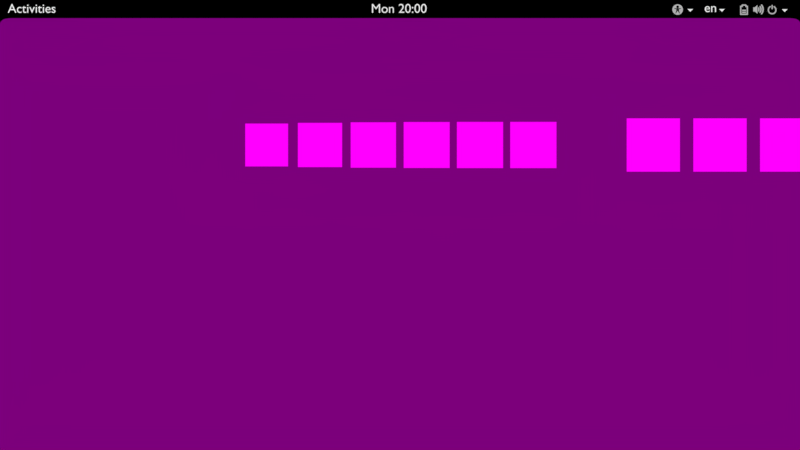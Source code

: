 # Source: gnome-boot.blend  (saved by Blender 2.77.0; exported with 4.5.12 LTS)
import bpy
from mathutils import Matrix  # noqa: F401  (used for matrix-valued properties, if any)

bpy.ops.wm.read_factory_settings(use_empty=True)
scene = bpy.context.scene
scene.name = 'into grid'

# ---- collections
col_collection_1_001 = bpy.data.collections.new('Collection 1.001'); scene.collection.children.link(col_collection_1_001)
col_collection_2 = bpy.data.collections.new('Collection 2'); scene.collection.children.link(col_collection_2)
col_collection_2.hide_render = True
col_collection_2.hide_viewport = True

# ---- images (referenced by path relative to the original .blend; pixels are not part of the script)
import os
ASSET_DIR = os.environ.get("B2B_ASSET_DIR", "")  # directory of the original .blend (textures are referenced by path, not embedded)
HERE = os.path.dirname(os.path.abspath(__file__))  # packed textures are extracted next to this script under _unpacked/

def load_image(name, relpath, width, height, colorspace="sRGB"):
    """Load a texture the original file referenced (path relative to the .blend, or extracted next to this script)."""
    p = next((c for c in (os.path.join(HERE, relpath), os.path.join(ASSET_DIR, relpath)) if relpath and os.path.exists(c)), "")
    if p:
        img = bpy.data.images.load(p, check_existing=True)
        img.name = name
    else:  # same state as the original file: an image datablock whose file is absent (Cycles renders it pink)
        img = bpy.data.images.new(name, width, height)
        img.source = "FILE"
        img.filepath = "//" + (relpath or name)
    img.colorspace_settings.name = colorspace
    return img
img_xchat_png = load_image('xchat.png', 'xchat.png', 1024, 1024, 'sRGB')
img_transmission_png = load_image('transmission.png', 'transmission.png', 1024, 1024, 'sRGB')
img_tali_png = load_image('tali.png', 'tali.png', 1024, 1024, 'sRGB')
img_swell_foop_png = load_image('swell-foop.png', 'swell-foop.png', 1024, 1024, 'sRGB')
img_polari_png = load_image('polari.png', 'polari.png', 1024, 1024, 'sRGB')
img_pitivi_png = load_image('pitivi.png', 'pitivi.png', 1024, 1024, 'sRGB')
img_pidgin_png = load_image('pidgin.png', 'pidgin.png', 1024, 1024, 'sRGB')
img_photos_png = load_image('photos.png', 'photos.png', 1024, 1024, 'sRGB')
img_pdfmod_png = load_image('pdfmod.png', 'pdfmod.png', 1024, 1024, 'sRGB')
img_mypaint_png = load_image('mypaint.png', 'mypaint.png', 1024, 1024, 'sRGB')
img_liveusb_creator_png = load_image('liveusb-creator.png', 'liveusb-creator.png', 1024, 1024, 'sRGB')
img_gvim_png = load_image('gvim.png', 'gvim.png', 1024, 1024, 'sRGB')
img_gnome_video_arcade_png = load_image('gnome-video-arcade.png', 'gnome-video-arcade.png', 1024, 1024, 'sRGB')
img_gnome_news_png = load_image('gnome-news.png', 'gnome-news.png', 1024, 1024, 'sRGB')
img_gnome_multi_writer_png = load_image('gnome-multi-writer.png', 'gnome-multi-writer.png', 1024, 1024, 'sRGB')
img_gnome_characters_png = load_image('gnome-characters.png', 'gnome-characters.png', 1024, 1024, 'sRGB')
img_gnome_calendar_png = load_image('gnome-calendar.png', 'gnome-calendar.png', 1024, 1024, 'sRGB')
img_gnome_books_png = load_image('gnome-books.png', 'gnome-books.png', 1024, 1024, 'sRGB')
img_gnome_2048_png = load_image('gnome-2048.png', 'gnome-2048.png', 1024, 1024, 'sRGB')
img_gitg_png = load_image('gitg.png', 'gitg.png', 1024, 1024, 'sRGB')
img_gimp_png = load_image('gimp.png', 'gimp.png', 1024, 1024, 'sRGB')
img_ghex_png = load_image('ghex.png', 'ghex.png', 1024, 1024, 'sRGB')
img_geary_png = load_image('geary.png', 'geary.png', 1024, 1024, 'sRGB')
img_four_in_a_row_png = load_image('four-in-a-row.png', 'four-in-a-row.png', 1024, 1024, 'sRGB')
img_five_or_more_png = load_image('five-or-more.png', 'five-or-more.png', 1024, 1024, 'sRGB')
img_documents_png = load_image('documents.png', 'documents.png', 1024, 1024, 'sRGB')
img_chess_png = load_image('chess.png', 'chess.png', 1024, 1024, 'sRGB')
img_builder_png = load_image('builder.png', 'builder.png', 1024, 1024, 'sRGB')
img_boxes_png = load_image('boxes.png', 'boxes.png', 1024, 1024, 'sRGB')
img_blender_png = load_image('blender.png', 'blender.png', 1024, 1024, 'sRGB')
img_atomix_png = load_image('atomix.png', 'atomix.png', 1024, 1024, 'sRGB')
img_ardour_png = load_image('ardour.png', 'ardour.png', 1024, 1024, 'sRGB')
img_darktable_png = load_image('darktable.png', 'darktable.png', 1024, 1024, 'sRGB')
img_day_png = load_image('day.png', 'day.png', 1024, 1024, 'sRGB')

# ---- materials (node trees are filled in below, after node groups)
mat_xchat = bpy.data.materials.new('xchat')
mat_xchat.alpha_threshold = 0.0
mat_xchat.roughness = 0.5
mat_transmission = bpy.data.materials.new('transmission')
mat_transmission.alpha_threshold = 0.0
mat_transmission.roughness = 0.5
mat_tali = bpy.data.materials.new('tali')
mat_tali.alpha_threshold = 0.0
mat_tali.roughness = 0.5
mat_swell_foop = bpy.data.materials.new('swell-foop')
mat_swell_foop.alpha_threshold = 0.0
mat_swell_foop.roughness = 0.5
mat_polari = bpy.data.materials.new('polari')
mat_polari.alpha_threshold = 0.0
mat_polari.roughness = 0.5
mat_pitivi = bpy.data.materials.new('pitivi')
mat_pitivi.alpha_threshold = 0.0
mat_pitivi.roughness = 0.5
mat_pidgin = bpy.data.materials.new('pidgin')
mat_pidgin.alpha_threshold = 0.0
mat_pidgin.roughness = 0.5
mat_photos = bpy.data.materials.new('photos')
mat_photos.alpha_threshold = 0.0
mat_photos.roughness = 0.5
mat_pdfmod = bpy.data.materials.new('pdfmod')
mat_pdfmod.alpha_threshold = 0.0
mat_pdfmod.roughness = 0.5
mat_mypaint = bpy.data.materials.new('mypaint')
mat_mypaint.alpha_threshold = 0.0
mat_mypaint.roughness = 0.5
mat_liveusb_creator = bpy.data.materials.new('liveusb-creator')
mat_liveusb_creator.alpha_threshold = 0.0
mat_liveusb_creator.roughness = 0.5
mat_gvim = bpy.data.materials.new('gvim')
mat_gvim.alpha_threshold = 0.0
mat_gvim.roughness = 0.5
mat_gnome_video_arcade = bpy.data.materials.new('gnome-video-arcade')
mat_gnome_video_arcade.alpha_threshold = 0.0
mat_gnome_video_arcade.roughness = 0.5
mat_gnome_news = bpy.data.materials.new('gnome-news')
mat_gnome_news.alpha_threshold = 0.0
mat_gnome_news.roughness = 0.5
mat_gnome_multi_writer = bpy.data.materials.new('gnome-multi-writer')
mat_gnome_multi_writer.alpha_threshold = 0.0
mat_gnome_multi_writer.roughness = 0.5
mat_gnome_characters = bpy.data.materials.new('gnome-characters')
mat_gnome_characters.alpha_threshold = 0.0
mat_gnome_characters.roughness = 0.5
mat_gnome_calendar = bpy.data.materials.new('gnome-calendar')
mat_gnome_calendar.alpha_threshold = 0.0
mat_gnome_calendar.roughness = 0.5
mat_gnome_books = bpy.data.materials.new('gnome-books')
mat_gnome_books.alpha_threshold = 0.0
mat_gnome_books.roughness = 0.5
mat_gnome_2048 = bpy.data.materials.new('gnome-2048')
mat_gnome_2048.alpha_threshold = 0.0
mat_gnome_2048.roughness = 0.5
mat_gitg = bpy.data.materials.new('gitg')
mat_gitg.alpha_threshold = 0.0
mat_gitg.roughness = 0.5
mat_gimp = bpy.data.materials.new('gimp')
mat_gimp.alpha_threshold = 0.0
mat_gimp.roughness = 0.5
mat_ghex = bpy.data.materials.new('ghex')
mat_ghex.alpha_threshold = 0.0
mat_ghex.roughness = 0.5
mat_geary = bpy.data.materials.new('geary')
mat_geary.alpha_threshold = 0.0
mat_geary.roughness = 0.5
mat_four_in_a_row = bpy.data.materials.new('four-in-a-row')
mat_four_in_a_row.alpha_threshold = 0.0
mat_four_in_a_row.roughness = 0.5
mat_five_or_more = bpy.data.materials.new('five-or-more')
mat_five_or_more.alpha_threshold = 0.0
mat_five_or_more.roughness = 0.5
mat_documents = bpy.data.materials.new('documents')
mat_documents.alpha_threshold = 0.0
mat_documents.roughness = 0.5
mat_chess = bpy.data.materials.new('chess')
mat_chess.alpha_threshold = 0.0
mat_chess.roughness = 0.5
mat_builder = bpy.data.materials.new('builder')
mat_builder.alpha_threshold = 0.0
mat_builder.roughness = 0.5
mat_boxes = bpy.data.materials.new('boxes')
mat_boxes.alpha_threshold = 0.0
mat_boxes.roughness = 0.5
mat_blender = bpy.data.materials.new('blender')
mat_blender.alpha_threshold = 0.0
mat_blender.roughness = 0.5
mat_atomix = bpy.data.materials.new('atomix')
mat_atomix.alpha_threshold = 0.0
mat_atomix.roughness = 0.5
mat_ardour = bpy.data.materials.new('ardour')
mat_ardour.alpha_threshold = 0.0
mat_ardour.roughness = 0.5
mat_darktable = bpy.data.materials.new('darktable')
mat_darktable.alpha_threshold = 0.0
mat_darktable.roughness = 0.5
mat_overlay_bg = bpy.data.materials.new('overlay bg')
mat_overlay_bg.alpha_threshold = 0.0
mat_overlay_bg.roughness = 0.5
mat_day = bpy.data.materials.new('day')
mat_day.alpha_threshold = 0.0
mat_day.roughness = 0.5
mat_black_003 = bpy.data.materials.new('black.003')
mat_black_003.alpha_threshold = 0.0
mat_black_003.roughness = 0.5
mat_samlowry_text_001 = bpy.data.materials.new('samlowry text.001')
mat_samlowry_text_001.alpha_threshold = 0.0
mat_samlowry_text_001.roughness = 0.5
mat_icon_normal_002 = bpy.data.materials.new('icon normal.002')
mat_icon_normal_002.alpha_threshold = 0.0
mat_icon_normal_002.roughness = 0.5
mat_night_002 = bpy.data.materials.new('night.002')
mat_night_002.alpha_threshold = 0.0
mat_night_002.roughness = 0.5
mat_black_002 = bpy.data.materials.new('black.002')
mat_black_002.alpha_threshold = 0.0
mat_black_002.roughness = 0.5

# ---- material node trees
mat_xchat.use_nodes = True; mat_xchat.node_tree.nodes.clear()
_N = mat_xchat.node_tree.nodes; _L = mat_xchat.node_tree.links
n0 = _N.new('ShaderNodeOutputMaterial'); n0.name = 'Material Output'; n0.location = (300, 300)
n1 = _N.new('ShaderNodeTexImage'); n1.name = 'Image Texture'; n1.location = (-300, 217)
n1.width = 140
n1.image = img_xchat_png
n2 = _N.new('ShaderNodeEmission'); n2.name = 'Emission'; n2.location = (-100, 167)
n3 = _N.new('ShaderNodeLightPath'); n3.name = 'Light Path'; n3.location = (-300, 117)
n4 = _N.new('ShaderNodeBsdfTransparent'); n4.name = 'Transparent BSDF'; n4.location = (-100, 267)
n5 = _N.new('ShaderNodeMixShader'); n5.name = 'Mix Shader'; n5.location = (100, 300)
_L.new(n1.outputs[0], n2.inputs[0])
_L.new(n3.outputs[0], n2.inputs[1])
_L.new(n5.outputs[0], n0.inputs[0])
_L.new(n1.outputs[1], n5.inputs[0])
_L.new(n2.outputs[0], n5.inputs[2])
_L.new(n4.outputs[0], n5.inputs[1])
n0.is_active_output = True
mat_transmission.use_nodes = True; mat_transmission.node_tree.nodes.clear()
_N = mat_transmission.node_tree.nodes; _L = mat_transmission.node_tree.links
n0 = _N.new('ShaderNodeOutputMaterial'); n0.name = 'Material Output'; n0.location = (300, 300)
n1 = _N.new('ShaderNodeTexImage'); n1.name = 'Image Texture'; n1.location = (-300, 217)
n1.width = 140
n1.image = img_transmission_png
n2 = _N.new('ShaderNodeEmission'); n2.name = 'Emission'; n2.location = (-100, 167)
n3 = _N.new('ShaderNodeLightPath'); n3.name = 'Light Path'; n3.location = (-300, 117)
n4 = _N.new('ShaderNodeBsdfTransparent'); n4.name = 'Transparent BSDF'; n4.location = (-100, 267)
n5 = _N.new('ShaderNodeMixShader'); n5.name = 'Mix Shader'; n5.location = (100, 300)
_L.new(n1.outputs[0], n2.inputs[0])
_L.new(n3.outputs[0], n2.inputs[1])
_L.new(n5.outputs[0], n0.inputs[0])
_L.new(n1.outputs[1], n5.inputs[0])
_L.new(n2.outputs[0], n5.inputs[2])
_L.new(n4.outputs[0], n5.inputs[1])
n0.is_active_output = True
mat_tali.use_nodes = True; mat_tali.node_tree.nodes.clear()
_N = mat_tali.node_tree.nodes; _L = mat_tali.node_tree.links
n0 = _N.new('ShaderNodeOutputMaterial'); n0.name = 'Material Output'; n0.location = (300, 300)
n1 = _N.new('ShaderNodeTexImage'); n1.name = 'Image Texture'; n1.location = (-300, 217)
n1.width = 140
n1.image = img_tali_png
n2 = _N.new('ShaderNodeEmission'); n2.name = 'Emission'; n2.location = (-100, 167)
n3 = _N.new('ShaderNodeLightPath'); n3.name = 'Light Path'; n3.location = (-300, 117)
n4 = _N.new('ShaderNodeBsdfTransparent'); n4.name = 'Transparent BSDF'; n4.location = (-100, 267)
n5 = _N.new('ShaderNodeMixShader'); n5.name = 'Mix Shader'; n5.location = (100, 300)
_L.new(n1.outputs[0], n2.inputs[0])
_L.new(n3.outputs[0], n2.inputs[1])
_L.new(n5.outputs[0], n0.inputs[0])
_L.new(n1.outputs[1], n5.inputs[0])
_L.new(n2.outputs[0], n5.inputs[2])
_L.new(n4.outputs[0], n5.inputs[1])
n0.is_active_output = True
mat_swell_foop.use_nodes = True; mat_swell_foop.node_tree.nodes.clear()
_N = mat_swell_foop.node_tree.nodes; _L = mat_swell_foop.node_tree.links
n0 = _N.new('ShaderNodeOutputMaterial'); n0.name = 'Material Output'; n0.location = (300, 300)
n1 = _N.new('ShaderNodeTexImage'); n1.name = 'Image Texture'; n1.location = (-300, 217)
n1.width = 140
n1.image = img_swell_foop_png
n2 = _N.new('ShaderNodeEmission'); n2.name = 'Emission'; n2.location = (-100, 167)
n3 = _N.new('ShaderNodeLightPath'); n3.name = 'Light Path'; n3.location = (-300, 117)
n4 = _N.new('ShaderNodeBsdfTransparent'); n4.name = 'Transparent BSDF'; n4.location = (-100, 267)
n5 = _N.new('ShaderNodeMixShader'); n5.name = 'Mix Shader'; n5.location = (100, 300)
_L.new(n1.outputs[0], n2.inputs[0])
_L.new(n3.outputs[0], n2.inputs[1])
_L.new(n5.outputs[0], n0.inputs[0])
_L.new(n1.outputs[1], n5.inputs[0])
_L.new(n2.outputs[0], n5.inputs[2])
_L.new(n4.outputs[0], n5.inputs[1])
n0.is_active_output = True
mat_polari.use_nodes = True; mat_polari.node_tree.nodes.clear()
_N = mat_polari.node_tree.nodes; _L = mat_polari.node_tree.links
n0 = _N.new('ShaderNodeOutputMaterial'); n0.name = 'Material Output'; n0.location = (300, 300)
n1 = _N.new('ShaderNodeTexImage'); n1.name = 'Image Texture'; n1.location = (-300, 217)
n1.width = 140
n1.image = img_polari_png
n2 = _N.new('ShaderNodeEmission'); n2.name = 'Emission'; n2.location = (-100, 167)
n3 = _N.new('ShaderNodeLightPath'); n3.name = 'Light Path'; n3.location = (-300, 117)
n4 = _N.new('ShaderNodeBsdfTransparent'); n4.name = 'Transparent BSDF'; n4.location = (-100, 267)
n5 = _N.new('ShaderNodeMixShader'); n5.name = 'Mix Shader'; n5.location = (100, 300)
_L.new(n1.outputs[0], n2.inputs[0])
_L.new(n3.outputs[0], n2.inputs[1])
_L.new(n5.outputs[0], n0.inputs[0])
_L.new(n1.outputs[1], n5.inputs[0])
_L.new(n2.outputs[0], n5.inputs[2])
_L.new(n4.outputs[0], n5.inputs[1])
n0.is_active_output = True
mat_pitivi.use_nodes = True; mat_pitivi.node_tree.nodes.clear()
_N = mat_pitivi.node_tree.nodes; _L = mat_pitivi.node_tree.links
n0 = _N.new('ShaderNodeOutputMaterial'); n0.name = 'Material Output'; n0.location = (300, 300)
n1 = _N.new('ShaderNodeTexImage'); n1.name = 'Image Texture'; n1.location = (-300, 217)
n1.width = 140
n1.image = img_pitivi_png
n2 = _N.new('ShaderNodeEmission'); n2.name = 'Emission'; n2.location = (-100, 167)
n3 = _N.new('ShaderNodeLightPath'); n3.name = 'Light Path'; n3.location = (-300, 117)
n4 = _N.new('ShaderNodeBsdfTransparent'); n4.name = 'Transparent BSDF'; n4.location = (-100, 267)
n5 = _N.new('ShaderNodeMixShader'); n5.name = 'Mix Shader'; n5.location = (100, 300)
_L.new(n1.outputs[0], n2.inputs[0])
_L.new(n3.outputs[0], n2.inputs[1])
_L.new(n5.outputs[0], n0.inputs[0])
_L.new(n1.outputs[1], n5.inputs[0])
_L.new(n2.outputs[0], n5.inputs[2])
_L.new(n4.outputs[0], n5.inputs[1])
n0.is_active_output = True
mat_pidgin.use_nodes = True; mat_pidgin.node_tree.nodes.clear()
_N = mat_pidgin.node_tree.nodes; _L = mat_pidgin.node_tree.links
n0 = _N.new('ShaderNodeOutputMaterial'); n0.name = 'Material Output'; n0.location = (300, 300)
n1 = _N.new('ShaderNodeTexImage'); n1.name = 'Image Texture'; n1.location = (-300, 217)
n1.width = 140
n1.image = img_pidgin_png
n2 = _N.new('ShaderNodeEmission'); n2.name = 'Emission'; n2.location = (-100, 167)
n3 = _N.new('ShaderNodeLightPath'); n3.name = 'Light Path'; n3.location = (-300, 117)
n4 = _N.new('ShaderNodeBsdfTransparent'); n4.name = 'Transparent BSDF'; n4.location = (-100, 267)
n5 = _N.new('ShaderNodeMixShader'); n5.name = 'Mix Shader'; n5.location = (100, 300)
_L.new(n1.outputs[0], n2.inputs[0])
_L.new(n3.outputs[0], n2.inputs[1])
_L.new(n5.outputs[0], n0.inputs[0])
_L.new(n1.outputs[1], n5.inputs[0])
_L.new(n2.outputs[0], n5.inputs[2])
_L.new(n4.outputs[0], n5.inputs[1])
n0.is_active_output = True
mat_photos.use_nodes = True; mat_photos.node_tree.nodes.clear()
_N = mat_photos.node_tree.nodes; _L = mat_photos.node_tree.links
n0 = _N.new('ShaderNodeOutputMaterial'); n0.name = 'Material Output'; n0.location = (300, 300)
n1 = _N.new('ShaderNodeTexImage'); n1.name = 'Image Texture'; n1.location = (-300, 217)
n1.width = 140
n1.image = img_photos_png
n2 = _N.new('ShaderNodeEmission'); n2.name = 'Emission'; n2.location = (-100, 167)
n3 = _N.new('ShaderNodeLightPath'); n3.name = 'Light Path'; n3.location = (-300, 117)
n4 = _N.new('ShaderNodeBsdfTransparent'); n4.name = 'Transparent BSDF'; n4.location = (-100, 267)
n5 = _N.new('ShaderNodeMixShader'); n5.name = 'Mix Shader'; n5.location = (100, 300)
_L.new(n1.outputs[0], n2.inputs[0])
_L.new(n3.outputs[0], n2.inputs[1])
_L.new(n5.outputs[0], n0.inputs[0])
_L.new(n1.outputs[1], n5.inputs[0])
_L.new(n2.outputs[0], n5.inputs[2])
_L.new(n4.outputs[0], n5.inputs[1])
n0.is_active_output = True
mat_pdfmod.use_nodes = True; mat_pdfmod.node_tree.nodes.clear()
_N = mat_pdfmod.node_tree.nodes; _L = mat_pdfmod.node_tree.links
n0 = _N.new('ShaderNodeOutputMaterial'); n0.name = 'Material Output'; n0.location = (300, 300)
n1 = _N.new('ShaderNodeTexImage'); n1.name = 'Image Texture'; n1.location = (-300, 217)
n1.width = 140
n1.image = img_pdfmod_png
n2 = _N.new('ShaderNodeEmission'); n2.name = 'Emission'; n2.location = (-100, 167)
n3 = _N.new('ShaderNodeLightPath'); n3.name = 'Light Path'; n3.location = (-300, 117)
n4 = _N.new('ShaderNodeBsdfTransparent'); n4.name = 'Transparent BSDF'; n4.location = (-100, 267)
n5 = _N.new('ShaderNodeMixShader'); n5.name = 'Mix Shader'; n5.location = (100, 300)
_L.new(n1.outputs[0], n2.inputs[0])
_L.new(n3.outputs[0], n2.inputs[1])
_L.new(n5.outputs[0], n0.inputs[0])
_L.new(n1.outputs[1], n5.inputs[0])
_L.new(n2.outputs[0], n5.inputs[2])
_L.new(n4.outputs[0], n5.inputs[1])
n0.is_active_output = True
mat_mypaint.use_nodes = True; mat_mypaint.node_tree.nodes.clear()
_N = mat_mypaint.node_tree.nodes; _L = mat_mypaint.node_tree.links
n0 = _N.new('ShaderNodeOutputMaterial'); n0.name = 'Material Output'; n0.location = (300, 300)
n1 = _N.new('ShaderNodeTexImage'); n1.name = 'Image Texture'; n1.location = (-300, 217)
n1.width = 140
n1.image = img_mypaint_png
n2 = _N.new('ShaderNodeEmission'); n2.name = 'Emission'; n2.location = (-100, 167)
n3 = _N.new('ShaderNodeLightPath'); n3.name = 'Light Path'; n3.location = (-300, 117)
n4 = _N.new('ShaderNodeBsdfTransparent'); n4.name = 'Transparent BSDF'; n4.location = (-100, 267)
n5 = _N.new('ShaderNodeMixShader'); n5.name = 'Mix Shader'; n5.location = (100, 300)
_L.new(n1.outputs[0], n2.inputs[0])
_L.new(n3.outputs[0], n2.inputs[1])
_L.new(n5.outputs[0], n0.inputs[0])
_L.new(n1.outputs[1], n5.inputs[0])
_L.new(n2.outputs[0], n5.inputs[2])
_L.new(n4.outputs[0], n5.inputs[1])
n0.is_active_output = True
mat_liveusb_creator.use_nodes = True; mat_liveusb_creator.node_tree.nodes.clear()
_N = mat_liveusb_creator.node_tree.nodes; _L = mat_liveusb_creator.node_tree.links
n0 = _N.new('ShaderNodeOutputMaterial'); n0.name = 'Material Output'; n0.location = (300, 300)
n1 = _N.new('ShaderNodeTexImage'); n1.name = 'Image Texture'; n1.location = (-300, 217)
n1.width = 140
n1.image = img_liveusb_creator_png
n2 = _N.new('ShaderNodeEmission'); n2.name = 'Emission'; n2.location = (-100, 167)
n3 = _N.new('ShaderNodeLightPath'); n3.name = 'Light Path'; n3.location = (-300, 117)
n4 = _N.new('ShaderNodeBsdfTransparent'); n4.name = 'Transparent BSDF'; n4.location = (-100, 267)
n5 = _N.new('ShaderNodeMixShader'); n5.name = 'Mix Shader'; n5.location = (100, 300)
_L.new(n1.outputs[0], n2.inputs[0])
_L.new(n3.outputs[0], n2.inputs[1])
_L.new(n5.outputs[0], n0.inputs[0])
_L.new(n1.outputs[1], n5.inputs[0])
_L.new(n2.outputs[0], n5.inputs[2])
_L.new(n4.outputs[0], n5.inputs[1])
n0.is_active_output = True
mat_gvim.use_nodes = True; mat_gvim.node_tree.nodes.clear()
_N = mat_gvim.node_tree.nodes; _L = mat_gvim.node_tree.links
n0 = _N.new('ShaderNodeOutputMaterial'); n0.name = 'Material Output'; n0.location = (300, 300)
n1 = _N.new('ShaderNodeTexImage'); n1.name = 'Image Texture'; n1.location = (-300, 217)
n1.width = 140
n1.image = img_gvim_png
n2 = _N.new('ShaderNodeEmission'); n2.name = 'Emission'; n2.location = (-100, 167)
n3 = _N.new('ShaderNodeLightPath'); n3.name = 'Light Path'; n3.location = (-300, 117)
n4 = _N.new('ShaderNodeBsdfTransparent'); n4.name = 'Transparent BSDF'; n4.location = (-100, 267)
n5 = _N.new('ShaderNodeMixShader'); n5.name = 'Mix Shader'; n5.location = (100, 300)
_L.new(n1.outputs[0], n2.inputs[0])
_L.new(n3.outputs[0], n2.inputs[1])
_L.new(n5.outputs[0], n0.inputs[0])
_L.new(n1.outputs[1], n5.inputs[0])
_L.new(n2.outputs[0], n5.inputs[2])
_L.new(n4.outputs[0], n5.inputs[1])
n0.is_active_output = True
mat_gnome_video_arcade.use_nodes = True; mat_gnome_video_arcade.node_tree.nodes.clear()
_N = mat_gnome_video_arcade.node_tree.nodes; _L = mat_gnome_video_arcade.node_tree.links
n0 = _N.new('ShaderNodeOutputMaterial'); n0.name = 'Material Output'; n0.location = (300, 300)
n1 = _N.new('ShaderNodeTexImage'); n1.name = 'Image Texture'; n1.location = (-300, 217)
n1.width = 140
n1.image = img_gnome_video_arcade_png
n2 = _N.new('ShaderNodeEmission'); n2.name = 'Emission'; n2.location = (-100, 167)
n3 = _N.new('ShaderNodeLightPath'); n3.name = 'Light Path'; n3.location = (-300, 117)
n4 = _N.new('ShaderNodeBsdfTransparent'); n4.name = 'Transparent BSDF'; n4.location = (-100, 267)
n5 = _N.new('ShaderNodeMixShader'); n5.name = 'Mix Shader'; n5.location = (100, 300)
_L.new(n1.outputs[0], n2.inputs[0])
_L.new(n3.outputs[0], n2.inputs[1])
_L.new(n5.outputs[0], n0.inputs[0])
_L.new(n1.outputs[1], n5.inputs[0])
_L.new(n2.outputs[0], n5.inputs[2])
_L.new(n4.outputs[0], n5.inputs[1])
n0.is_active_output = True
mat_gnome_news.use_nodes = True; mat_gnome_news.node_tree.nodes.clear()
_N = mat_gnome_news.node_tree.nodes; _L = mat_gnome_news.node_tree.links
n0 = _N.new('ShaderNodeOutputMaterial'); n0.name = 'Material Output'; n0.location = (300, 300)
n1 = _N.new('ShaderNodeTexImage'); n1.name = 'Image Texture'; n1.location = (-300, 217)
n1.width = 140
n1.image = img_gnome_news_png
n2 = _N.new('ShaderNodeEmission'); n2.name = 'Emission'; n2.location = (-100, 167)
n3 = _N.new('ShaderNodeLightPath'); n3.name = 'Light Path'; n3.location = (-300, 117)
n4 = _N.new('ShaderNodeBsdfTransparent'); n4.name = 'Transparent BSDF'; n4.location = (-100, 267)
n5 = _N.new('ShaderNodeMixShader'); n5.name = 'Mix Shader'; n5.location = (100, 300)
_L.new(n1.outputs[0], n2.inputs[0])
_L.new(n3.outputs[0], n2.inputs[1])
_L.new(n5.outputs[0], n0.inputs[0])
_L.new(n1.outputs[1], n5.inputs[0])
_L.new(n2.outputs[0], n5.inputs[2])
_L.new(n4.outputs[0], n5.inputs[1])
n0.is_active_output = True
mat_gnome_multi_writer.use_nodes = True; mat_gnome_multi_writer.node_tree.nodes.clear()
_N = mat_gnome_multi_writer.node_tree.nodes; _L = mat_gnome_multi_writer.node_tree.links
n0 = _N.new('ShaderNodeOutputMaterial'); n0.name = 'Material Output'; n0.location = (300, 300)
n1 = _N.new('ShaderNodeTexImage'); n1.name = 'Image Texture'; n1.location = (-300, 217)
n1.width = 140
n1.image = img_gnome_multi_writer_png
n2 = _N.new('ShaderNodeEmission'); n2.name = 'Emission'; n2.location = (-100, 167)
n3 = _N.new('ShaderNodeLightPath'); n3.name = 'Light Path'; n3.location = (-300, 117)
n4 = _N.new('ShaderNodeBsdfTransparent'); n4.name = 'Transparent BSDF'; n4.location = (-100, 267)
n5 = _N.new('ShaderNodeMixShader'); n5.name = 'Mix Shader'; n5.location = (100, 300)
_L.new(n1.outputs[0], n2.inputs[0])
_L.new(n3.outputs[0], n2.inputs[1])
_L.new(n5.outputs[0], n0.inputs[0])
_L.new(n1.outputs[1], n5.inputs[0])
_L.new(n2.outputs[0], n5.inputs[2])
_L.new(n4.outputs[0], n5.inputs[1])
n0.is_active_output = True
mat_gnome_characters.use_nodes = True; mat_gnome_characters.node_tree.nodes.clear()
_N = mat_gnome_characters.node_tree.nodes; _L = mat_gnome_characters.node_tree.links
n0 = _N.new('ShaderNodeOutputMaterial'); n0.name = 'Material Output'; n0.location = (300, 300)
n1 = _N.new('ShaderNodeTexImage'); n1.name = 'Image Texture'; n1.location = (-300, 217)
n1.width = 140
n1.image = img_gnome_characters_png
n2 = _N.new('ShaderNodeEmission'); n2.name = 'Emission'; n2.location = (-100, 167)
n3 = _N.new('ShaderNodeLightPath'); n3.name = 'Light Path'; n3.location = (-300, 117)
n4 = _N.new('ShaderNodeBsdfTransparent'); n4.name = 'Transparent BSDF'; n4.location = (-100, 267)
n5 = _N.new('ShaderNodeMixShader'); n5.name = 'Mix Shader'; n5.location = (100, 300)
_L.new(n1.outputs[0], n2.inputs[0])
_L.new(n3.outputs[0], n2.inputs[1])
_L.new(n5.outputs[0], n0.inputs[0])
_L.new(n1.outputs[1], n5.inputs[0])
_L.new(n2.outputs[0], n5.inputs[2])
_L.new(n4.outputs[0], n5.inputs[1])
n0.is_active_output = True
mat_gnome_calendar.use_nodes = True; mat_gnome_calendar.node_tree.nodes.clear()
_N = mat_gnome_calendar.node_tree.nodes; _L = mat_gnome_calendar.node_tree.links
n0 = _N.new('ShaderNodeOutputMaterial'); n0.name = 'Material Output'; n0.location = (300, 300)
n1 = _N.new('ShaderNodeTexImage'); n1.name = 'Image Texture'; n1.location = (-300, 217)
n1.width = 140
n1.image = img_gnome_calendar_png
n2 = _N.new('ShaderNodeEmission'); n2.name = 'Emission'; n2.location = (-100, 167)
n3 = _N.new('ShaderNodeLightPath'); n3.name = 'Light Path'; n3.location = (-300, 117)
n4 = _N.new('ShaderNodeBsdfTransparent'); n4.name = 'Transparent BSDF'; n4.location = (-100, 267)
n5 = _N.new('ShaderNodeMixShader'); n5.name = 'Mix Shader'; n5.location = (100, 300)
_L.new(n1.outputs[0], n2.inputs[0])
_L.new(n3.outputs[0], n2.inputs[1])
_L.new(n5.outputs[0], n0.inputs[0])
_L.new(n1.outputs[1], n5.inputs[0])
_L.new(n2.outputs[0], n5.inputs[2])
_L.new(n4.outputs[0], n5.inputs[1])
n0.is_active_output = True
mat_gnome_books.use_nodes = True; mat_gnome_books.node_tree.nodes.clear()
_N = mat_gnome_books.node_tree.nodes; _L = mat_gnome_books.node_tree.links
n0 = _N.new('ShaderNodeOutputMaterial'); n0.name = 'Material Output'; n0.location = (300, 300)
n1 = _N.new('ShaderNodeTexImage'); n1.name = 'Image Texture'; n1.location = (-300, 217)
n1.width = 140
n1.image = img_gnome_books_png
n2 = _N.new('ShaderNodeEmission'); n2.name = 'Emission'; n2.location = (-100, 167)
n3 = _N.new('ShaderNodeLightPath'); n3.name = 'Light Path'; n3.location = (-300, 117)
n4 = _N.new('ShaderNodeBsdfTransparent'); n4.name = 'Transparent BSDF'; n4.location = (-100, 267)
n5 = _N.new('ShaderNodeMixShader'); n5.name = 'Mix Shader'; n5.location = (100, 300)
_L.new(n1.outputs[0], n2.inputs[0])
_L.new(n3.outputs[0], n2.inputs[1])
_L.new(n5.outputs[0], n0.inputs[0])
_L.new(n1.outputs[1], n5.inputs[0])
_L.new(n2.outputs[0], n5.inputs[2])
_L.new(n4.outputs[0], n5.inputs[1])
n0.is_active_output = True
mat_gnome_2048.use_nodes = True; mat_gnome_2048.node_tree.nodes.clear()
_N = mat_gnome_2048.node_tree.nodes; _L = mat_gnome_2048.node_tree.links
n0 = _N.new('ShaderNodeOutputMaterial'); n0.name = 'Material Output'; n0.location = (300, 300)
n1 = _N.new('ShaderNodeTexImage'); n1.name = 'Image Texture'; n1.location = (-300, 217)
n1.width = 140
n1.image = img_gnome_2048_png
n2 = _N.new('ShaderNodeEmission'); n2.name = 'Emission'; n2.location = (-100, 167)
n3 = _N.new('ShaderNodeLightPath'); n3.name = 'Light Path'; n3.location = (-300, 117)
n4 = _N.new('ShaderNodeBsdfTransparent'); n4.name = 'Transparent BSDF'; n4.location = (-100, 267)
n5 = _N.new('ShaderNodeMixShader'); n5.name = 'Mix Shader'; n5.location = (100, 300)
_L.new(n1.outputs[0], n2.inputs[0])
_L.new(n3.outputs[0], n2.inputs[1])
_L.new(n5.outputs[0], n0.inputs[0])
_L.new(n1.outputs[1], n5.inputs[0])
_L.new(n2.outputs[0], n5.inputs[2])
_L.new(n4.outputs[0], n5.inputs[1])
n0.is_active_output = True
mat_gitg.use_nodes = True; mat_gitg.node_tree.nodes.clear()
_N = mat_gitg.node_tree.nodes; _L = mat_gitg.node_tree.links
n0 = _N.new('ShaderNodeOutputMaterial'); n0.name = 'Material Output'; n0.location = (300, 300)
n1 = _N.new('ShaderNodeTexImage'); n1.name = 'Image Texture'; n1.location = (-300, 217)
n1.width = 140
n1.image = img_gitg_png
n2 = _N.new('ShaderNodeEmission'); n2.name = 'Emission'; n2.location = (-100, 167)
n3 = _N.new('ShaderNodeLightPath'); n3.name = 'Light Path'; n3.location = (-300, 117)
n4 = _N.new('ShaderNodeBsdfTransparent'); n4.name = 'Transparent BSDF'; n4.location = (-100, 267)
n5 = _N.new('ShaderNodeMixShader'); n5.name = 'Mix Shader'; n5.location = (100, 300)
_L.new(n1.outputs[0], n2.inputs[0])
_L.new(n3.outputs[0], n2.inputs[1])
_L.new(n5.outputs[0], n0.inputs[0])
_L.new(n1.outputs[1], n5.inputs[0])
_L.new(n2.outputs[0], n5.inputs[2])
_L.new(n4.outputs[0], n5.inputs[1])
n0.is_active_output = True
mat_gimp.use_nodes = True; mat_gimp.node_tree.nodes.clear()
_N = mat_gimp.node_tree.nodes; _L = mat_gimp.node_tree.links
n0 = _N.new('ShaderNodeOutputMaterial'); n0.name = 'Material Output'; n0.location = (300, 300)
n1 = _N.new('ShaderNodeTexImage'); n1.name = 'Image Texture'; n1.location = (-300, 217)
n1.width = 140
n1.image = img_gimp_png
n2 = _N.new('ShaderNodeEmission'); n2.name = 'Emission'; n2.location = (-100, 167)
n3 = _N.new('ShaderNodeLightPath'); n3.name = 'Light Path'; n3.location = (-300, 117)
n4 = _N.new('ShaderNodeBsdfTransparent'); n4.name = 'Transparent BSDF'; n4.location = (-100, 267)
n5 = _N.new('ShaderNodeMixShader'); n5.name = 'Mix Shader'; n5.location = (100, 300)
_L.new(n1.outputs[0], n2.inputs[0])
_L.new(n3.outputs[0], n2.inputs[1])
_L.new(n5.outputs[0], n0.inputs[0])
_L.new(n1.outputs[1], n5.inputs[0])
_L.new(n2.outputs[0], n5.inputs[2])
_L.new(n4.outputs[0], n5.inputs[1])
n0.is_active_output = True
mat_ghex.use_nodes = True; mat_ghex.node_tree.nodes.clear()
_N = mat_ghex.node_tree.nodes; _L = mat_ghex.node_tree.links
n0 = _N.new('ShaderNodeOutputMaterial'); n0.name = 'Material Output'; n0.location = (300, 300)
n1 = _N.new('ShaderNodeTexImage'); n1.name = 'Image Texture'; n1.location = (-300, 217)
n1.width = 140
n1.image = img_ghex_png
n2 = _N.new('ShaderNodeEmission'); n2.name = 'Emission'; n2.location = (-100, 167)
n3 = _N.new('ShaderNodeLightPath'); n3.name = 'Light Path'; n3.location = (-300, 117)
n4 = _N.new('ShaderNodeBsdfTransparent'); n4.name = 'Transparent BSDF'; n4.location = (-100, 267)
n5 = _N.new('ShaderNodeMixShader'); n5.name = 'Mix Shader'; n5.location = (100, 300)
_L.new(n1.outputs[0], n2.inputs[0])
_L.new(n3.outputs[0], n2.inputs[1])
_L.new(n5.outputs[0], n0.inputs[0])
_L.new(n1.outputs[1], n5.inputs[0])
_L.new(n2.outputs[0], n5.inputs[2])
_L.new(n4.outputs[0], n5.inputs[1])
n0.is_active_output = True
mat_geary.use_nodes = True; mat_geary.node_tree.nodes.clear()
_N = mat_geary.node_tree.nodes; _L = mat_geary.node_tree.links
n0 = _N.new('ShaderNodeOutputMaterial'); n0.name = 'Material Output'; n0.location = (300, 300)
n1 = _N.new('ShaderNodeTexImage'); n1.name = 'Image Texture'; n1.location = (-300, 217)
n1.width = 140
n1.image = img_geary_png
n2 = _N.new('ShaderNodeEmission'); n2.name = 'Emission'; n2.location = (-100, 167)
n3 = _N.new('ShaderNodeLightPath'); n3.name = 'Light Path'; n3.location = (-300, 117)
n4 = _N.new('ShaderNodeBsdfTransparent'); n4.name = 'Transparent BSDF'; n4.location = (-100, 267)
n5 = _N.new('ShaderNodeMixShader'); n5.name = 'Mix Shader'; n5.location = (100, 300)
_L.new(n1.outputs[0], n2.inputs[0])
_L.new(n3.outputs[0], n2.inputs[1])
_L.new(n5.outputs[0], n0.inputs[0])
_L.new(n1.outputs[1], n5.inputs[0])
_L.new(n2.outputs[0], n5.inputs[2])
_L.new(n4.outputs[0], n5.inputs[1])
n0.is_active_output = True
mat_four_in_a_row.use_nodes = True; mat_four_in_a_row.node_tree.nodes.clear()
_N = mat_four_in_a_row.node_tree.nodes; _L = mat_four_in_a_row.node_tree.links
n0 = _N.new('ShaderNodeOutputMaterial'); n0.name = 'Material Output'; n0.location = (300, 300)
n1 = _N.new('ShaderNodeTexImage'); n1.name = 'Image Texture'; n1.location = (-300, 217)
n1.width = 140
n1.image = img_four_in_a_row_png
n2 = _N.new('ShaderNodeEmission'); n2.name = 'Emission'; n2.location = (-100, 167)
n3 = _N.new('ShaderNodeLightPath'); n3.name = 'Light Path'; n3.location = (-300, 117)
n4 = _N.new('ShaderNodeBsdfTransparent'); n4.name = 'Transparent BSDF'; n4.location = (-100, 267)
n5 = _N.new('ShaderNodeMixShader'); n5.name = 'Mix Shader'; n5.location = (100, 300)
_L.new(n1.outputs[0], n2.inputs[0])
_L.new(n3.outputs[0], n2.inputs[1])
_L.new(n5.outputs[0], n0.inputs[0])
_L.new(n1.outputs[1], n5.inputs[0])
_L.new(n2.outputs[0], n5.inputs[2])
_L.new(n4.outputs[0], n5.inputs[1])
n0.is_active_output = True
mat_five_or_more.use_nodes = True; mat_five_or_more.node_tree.nodes.clear()
_N = mat_five_or_more.node_tree.nodes; _L = mat_five_or_more.node_tree.links
n0 = _N.new('ShaderNodeOutputMaterial'); n0.name = 'Material Output'; n0.location = (300, 300)
n1 = _N.new('ShaderNodeTexImage'); n1.name = 'Image Texture'; n1.location = (-300, 217)
n1.width = 140
n1.image = img_five_or_more_png
n2 = _N.new('ShaderNodeEmission'); n2.name = 'Emission'; n2.location = (-100, 167)
n3 = _N.new('ShaderNodeLightPath'); n3.name = 'Light Path'; n3.location = (-300, 117)
n4 = _N.new('ShaderNodeBsdfTransparent'); n4.name = 'Transparent BSDF'; n4.location = (-100, 267)
n5 = _N.new('ShaderNodeMixShader'); n5.name = 'Mix Shader'; n5.location = (100, 300)
_L.new(n1.outputs[0], n2.inputs[0])
_L.new(n3.outputs[0], n2.inputs[1])
_L.new(n5.outputs[0], n0.inputs[0])
_L.new(n1.outputs[1], n5.inputs[0])
_L.new(n2.outputs[0], n5.inputs[2])
_L.new(n4.outputs[0], n5.inputs[1])
n0.is_active_output = True
mat_documents.use_nodes = True; mat_documents.node_tree.nodes.clear()
_N = mat_documents.node_tree.nodes; _L = mat_documents.node_tree.links
n0 = _N.new('ShaderNodeOutputMaterial'); n0.name = 'Material Output'; n0.location = (300, 300)
n1 = _N.new('ShaderNodeTexImage'); n1.name = 'Image Texture'; n1.location = (-300, 217)
n1.width = 140
n1.image = img_documents_png
n2 = _N.new('ShaderNodeEmission'); n2.name = 'Emission'; n2.location = (-100, 167)
n3 = _N.new('ShaderNodeLightPath'); n3.name = 'Light Path'; n3.location = (-300, 117)
n4 = _N.new('ShaderNodeBsdfTransparent'); n4.name = 'Transparent BSDF'; n4.location = (-100, 267)
n5 = _N.new('ShaderNodeMixShader'); n5.name = 'Mix Shader'; n5.location = (100, 300)
_L.new(n1.outputs[0], n2.inputs[0])
_L.new(n3.outputs[0], n2.inputs[1])
_L.new(n5.outputs[0], n0.inputs[0])
_L.new(n1.outputs[1], n5.inputs[0])
_L.new(n2.outputs[0], n5.inputs[2])
_L.new(n4.outputs[0], n5.inputs[1])
n0.is_active_output = True
mat_chess.use_nodes = True; mat_chess.node_tree.nodes.clear()
_N = mat_chess.node_tree.nodes; _L = mat_chess.node_tree.links
n0 = _N.new('ShaderNodeOutputMaterial'); n0.name = 'Material Output'; n0.location = (300, 300)
n1 = _N.new('ShaderNodeTexImage'); n1.name = 'Image Texture'; n1.location = (-300, 217)
n1.width = 140
n1.image = img_chess_png
n2 = _N.new('ShaderNodeEmission'); n2.name = 'Emission'; n2.location = (-100, 167)
n3 = _N.new('ShaderNodeLightPath'); n3.name = 'Light Path'; n3.location = (-300, 117)
n4 = _N.new('ShaderNodeBsdfTransparent'); n4.name = 'Transparent BSDF'; n4.location = (-100, 267)
n5 = _N.new('ShaderNodeMixShader'); n5.name = 'Mix Shader'; n5.location = (100, 300)
_L.new(n1.outputs[0], n2.inputs[0])
_L.new(n3.outputs[0], n2.inputs[1])
_L.new(n5.outputs[0], n0.inputs[0])
_L.new(n1.outputs[1], n5.inputs[0])
_L.new(n2.outputs[0], n5.inputs[2])
_L.new(n4.outputs[0], n5.inputs[1])
n0.is_active_output = True
mat_builder.use_nodes = True; mat_builder.node_tree.nodes.clear()
_N = mat_builder.node_tree.nodes; _L = mat_builder.node_tree.links
n0 = _N.new('ShaderNodeOutputMaterial'); n0.name = 'Material Output'; n0.location = (300, 300)
n1 = _N.new('ShaderNodeTexImage'); n1.name = 'Image Texture'; n1.location = (-300, 217)
n1.width = 140
n1.image = img_builder_png
n2 = _N.new('ShaderNodeEmission'); n2.name = 'Emission'; n2.location = (-100, 167)
n3 = _N.new('ShaderNodeLightPath'); n3.name = 'Light Path'; n3.location = (-300, 117)
n4 = _N.new('ShaderNodeBsdfTransparent'); n4.name = 'Transparent BSDF'; n4.location = (-100, 267)
n5 = _N.new('ShaderNodeMixShader'); n5.name = 'Mix Shader'; n5.location = (100, 300)
_L.new(n1.outputs[0], n2.inputs[0])
_L.new(n3.outputs[0], n2.inputs[1])
_L.new(n5.outputs[0], n0.inputs[0])
_L.new(n1.outputs[1], n5.inputs[0])
_L.new(n2.outputs[0], n5.inputs[2])
_L.new(n4.outputs[0], n5.inputs[1])
n0.is_active_output = True
mat_boxes.use_nodes = True; mat_boxes.node_tree.nodes.clear()
_N = mat_boxes.node_tree.nodes; _L = mat_boxes.node_tree.links
n0 = _N.new('ShaderNodeOutputMaterial'); n0.name = 'Material Output'; n0.location = (300, 300)
n1 = _N.new('ShaderNodeTexImage'); n1.name = 'Image Texture'; n1.location = (-300, 217)
n1.width = 140
n1.image = img_boxes_png
n2 = _N.new('ShaderNodeEmission'); n2.name = 'Emission'; n2.location = (-100, 167)
n3 = _N.new('ShaderNodeLightPath'); n3.name = 'Light Path'; n3.location = (-300, 117)
n4 = _N.new('ShaderNodeBsdfTransparent'); n4.name = 'Transparent BSDF'; n4.location = (-100, 267)
n5 = _N.new('ShaderNodeMixShader'); n5.name = 'Mix Shader'; n5.location = (100, 300)
_L.new(n1.outputs[0], n2.inputs[0])
_L.new(n3.outputs[0], n2.inputs[1])
_L.new(n5.outputs[0], n0.inputs[0])
_L.new(n1.outputs[1], n5.inputs[0])
_L.new(n2.outputs[0], n5.inputs[2])
_L.new(n4.outputs[0], n5.inputs[1])
n0.is_active_output = True
mat_blender.use_nodes = True; mat_blender.node_tree.nodes.clear()
_N = mat_blender.node_tree.nodes; _L = mat_blender.node_tree.links
n0 = _N.new('ShaderNodeOutputMaterial'); n0.name = 'Material Output'; n0.location = (300, 300)
n1 = _N.new('ShaderNodeTexImage'); n1.name = 'Image Texture'; n1.location = (-300, 217)
n1.width = 140
n1.image = img_blender_png
n2 = _N.new('ShaderNodeEmission'); n2.name = 'Emission'; n2.location = (-100, 167)
n3 = _N.new('ShaderNodeLightPath'); n3.name = 'Light Path'; n3.location = (-300, 117)
n4 = _N.new('ShaderNodeBsdfTransparent'); n4.name = 'Transparent BSDF'; n4.location = (-100, 267)
n5 = _N.new('ShaderNodeMixShader'); n5.name = 'Mix Shader'; n5.location = (100, 300)
_L.new(n1.outputs[0], n2.inputs[0])
_L.new(n3.outputs[0], n2.inputs[1])
_L.new(n5.outputs[0], n0.inputs[0])
_L.new(n1.outputs[1], n5.inputs[0])
_L.new(n2.outputs[0], n5.inputs[2])
_L.new(n4.outputs[0], n5.inputs[1])
n0.is_active_output = True
mat_atomix.use_nodes = True; mat_atomix.node_tree.nodes.clear()
_N = mat_atomix.node_tree.nodes; _L = mat_atomix.node_tree.links
n0 = _N.new('ShaderNodeOutputMaterial'); n0.name = 'Material Output'; n0.location = (300, 300)
n1 = _N.new('ShaderNodeTexImage'); n1.name = 'Image Texture'; n1.location = (-300, 217)
n1.width = 140
n1.image = img_atomix_png
n2 = _N.new('ShaderNodeEmission'); n2.name = 'Emission'; n2.location = (-100, 167)
n3 = _N.new('ShaderNodeLightPath'); n3.name = 'Light Path'; n3.location = (-300, 117)
n4 = _N.new('ShaderNodeBsdfTransparent'); n4.name = 'Transparent BSDF'; n4.location = (-100, 267)
n5 = _N.new('ShaderNodeMixShader'); n5.name = 'Mix Shader'; n5.location = (100, 300)
_L.new(n1.outputs[0], n2.inputs[0])
_L.new(n3.outputs[0], n2.inputs[1])
_L.new(n5.outputs[0], n0.inputs[0])
_L.new(n1.outputs[1], n5.inputs[0])
_L.new(n2.outputs[0], n5.inputs[2])
_L.new(n4.outputs[0], n5.inputs[1])
n0.is_active_output = True
mat_ardour.use_nodes = True; mat_ardour.node_tree.nodes.clear()
_N = mat_ardour.node_tree.nodes; _L = mat_ardour.node_tree.links
n0 = _N.new('ShaderNodeOutputMaterial'); n0.name = 'Material Output'; n0.location = (300, 300)
n1 = _N.new('ShaderNodeTexImage'); n1.name = 'Image Texture'; n1.location = (-300, 217)
n1.width = 140
n1.image = img_ardour_png
n2 = _N.new('ShaderNodeEmission'); n2.name = 'Emission'; n2.location = (-100, 167)
n3 = _N.new('ShaderNodeLightPath'); n3.name = 'Light Path'; n3.location = (-300, 117)
n4 = _N.new('ShaderNodeBsdfTransparent'); n4.name = 'Transparent BSDF'; n4.location = (-100, 267)
n5 = _N.new('ShaderNodeMixShader'); n5.name = 'Mix Shader'; n5.location = (100, 300)
_L.new(n1.outputs[0], n2.inputs[0])
_L.new(n3.outputs[0], n2.inputs[1])
_L.new(n5.outputs[0], n0.inputs[0])
_L.new(n1.outputs[1], n5.inputs[0])
_L.new(n2.outputs[0], n5.inputs[2])
_L.new(n4.outputs[0], n5.inputs[1])
n0.is_active_output = True
mat_darktable.use_nodes = True; mat_darktable.node_tree.nodes.clear()
_N = mat_darktable.node_tree.nodes; _L = mat_darktable.node_tree.links
n0 = _N.new('ShaderNodeLightPath'); n0.name = 'Light Path'; n0.location = (-300, 117)
n1 = _N.new('ShaderNodeTexImage'); n1.name = 'Image Texture'; n1.location = (-404, 402)
n1.width = 140
n1.image = img_darktable_png
n2 = _N.new('ShaderNodeOutputMaterial'); n2.name = 'Material Output'; n2.location = (600, 292)
n3 = _N.new('ShaderNodeMixShader'); n3.name = 'Mix Shader'; n3.location = (100, 300)
n4 = _N.new('ShaderNodeEmission'); n4.name = 'Emission'; n4.location = (-92, 127)
n5 = _N.new('ShaderNodeBsdfTransparent'); n5.name = 'Transparent BSDF'; n5.location = (-137, 325)
n6 = _N.new('ShaderNodeMixShader'); n6.name = 'Mix Shader.001'; n6.location = (380, 286)
n6.inputs[0].default_value = 1.0
_L.new(n1.outputs[0], n4.inputs[0])
_L.new(n0.outputs[0], n4.inputs[1])
_L.new(n1.outputs[1], n3.inputs[0])
_L.new(n4.outputs[0], n3.inputs[2])
_L.new(n5.outputs[0], n3.inputs[1])
_L.new(n6.outputs[0], n2.inputs[0])
_L.new(n3.outputs[0], n6.inputs[2])
_L.new(n5.outputs[0], n6.inputs[1])
n2.is_active_output = True
mat_overlay_bg.use_nodes = True; mat_overlay_bg.node_tree.nodes.clear()
_N = mat_overlay_bg.node_tree.nodes; _L = mat_overlay_bg.node_tree.links
n0 = _N.new('ShaderNodeOutputMaterial'); n0.name = 'Material Output'; n0.location = (300, 300)
n1 = _N.new('ShaderNodeMixShader'); n1.name = 'Mix Shader'; n1.location = (10, 300)
n1.inputs[0].default_value = 0.8
n2 = _N.new('ShaderNodeBsdfTransparent'); n2.name = 'Transparent BSDF'; n2.location = (-180, 200)
n3 = _N.new('ShaderNodeEmission'); n3.name = 'Emission'; n3.location = (-180, 100)
n3.inputs[0].default_value = (0.0, 0.0, 0.0, 1.0)
_L.new(n1.outputs[0], n0.inputs[0])
_L.new(n2.outputs[0], n1.inputs[1])
_L.new(n3.outputs[0], n1.inputs[2])
n0.is_active_output = True
mat_day.use_nodes = True; mat_day.node_tree.nodes.clear()
_N = mat_day.node_tree.nodes; _L = mat_day.node_tree.links
n0 = _N.new('ShaderNodeLightPath'); n0.name = 'Light Path'; n0.location = (-119, 34)
n1 = _N.new('ShaderNodeOutputMaterial'); n1.name = 'Material Output'; n1.location = (650, 348)
n2 = _N.new('ShaderNodeEmission'); n2.name = 'Emission'; n2.location = (116, 386)
n3 = _N.new('ShaderNodeTexImage'); n3.name = 'Image Texture'; n3.location = (-174, 476)
n3.width = 140
n3.image = img_day_png
n4 = _N.new('ShaderNodeBsdfTransparent'); n4.name = 'Transparent BSDF'; n4.location = (187, 229)
n5 = _N.new('ShaderNodeMixShader'); n5.name = 'Mix Shader'; n5.location = (430, 304)
n5.inputs[0].default_value = 1.0
_L.new(n0.outputs[0], n2.inputs[1])
_L.new(n2.outputs[0], n5.inputs[2])
_L.new(n5.outputs[0], n1.inputs[0])
_L.new(n3.outputs[0], n2.inputs[0])
_L.new(n4.outputs[0], n5.inputs[1])
n1.is_active_output = True
mat_black_003.use_nodes = True; mat_black_003.node_tree.nodes.clear()
_N = mat_black_003.node_tree.nodes; _L = mat_black_003.node_tree.links
n0 = _N.new('ShaderNodeOutputMaterial'); n0.name = 'Material Output'; n0.location = (369, 300)
n1 = _N.new('ShaderNodeEmission'); n1.name = 'Emission'; n1.location = (-126, 323)
n1.inputs[0].default_value = (0.0, 0.0, 0.0, 1.0)
n2 = _N.new('ShaderNodeMixShader'); n2.name = 'Mix Shader'; n2.location = (149, 292)
n2.inputs[0].default_value = 1.0
n3 = _N.new('ShaderNodeBsdfTransparent'); n3.name = 'Transparent BSDF'; n3.location = (-83, 199)
_L.new(n1.outputs[0], n2.inputs[2])
_L.new(n2.outputs[0], n0.inputs[0])
_L.new(n3.outputs[0], n2.inputs[1])
n0.is_active_output = True
mat_samlowry_text_001.use_nodes = True; mat_samlowry_text_001.node_tree.nodes.clear()
_N = mat_samlowry_text_001.node_tree.nodes; _L = mat_samlowry_text_001.node_tree.links
n0 = _N.new('ShaderNodeEmission'); n0.name = 'Emission'; n0.location = (-292, 29)
n0.inputs[0].default_value = (0.8, 0.8, 0.8, 1.0)
n1 = _N.new('ShaderNodeBsdfTransparent'); n1.name = 'Transparent BSDF'; n1.location = (-262, 309)
n2 = _N.new('ShaderNodeOutputMaterial'); n2.name = 'Material Output'; n2.location = (433, 294)
n3 = _N.new('ShaderNodeMixShader'); n3.name = 'Mix Shader'; n3.location = (110, 300)
n3.inputs[0].default_value = 1.0
_L.new(n3.outputs[0], n2.inputs[0])
_L.new(n1.outputs[0], n3.inputs[1])
_L.new(n0.outputs[0], n3.inputs[2])
n2.is_active_output = True
mat_icon_normal_002.use_nodes = True; mat_icon_normal_002.node_tree.nodes.clear()
_N = mat_icon_normal_002.node_tree.nodes; _L = mat_icon_normal_002.node_tree.links
n0 = _N.new('ShaderNodeEmission'); n0.name = 'Emission'; n0.location = (10, 300)
n0.inputs[0].default_value = (0.4292, 0.4292, 0.4292, 1.0)
n1 = _N.new('ShaderNodeOutputMaterial'); n1.name = 'Material Output'; n1.location = (462, 301)
n2 = _N.new('ShaderNodeBsdfTransparent'); n2.name = 'Transparent BSDF'; n2.location = (16, 157)
n3 = _N.new('ShaderNodeMixShader'); n3.name = 'Mix Shader'; n3.location = (233, 286)
n3.inputs[0].default_value = 1.0
_L.new(n0.outputs[0], n3.inputs[2])
_L.new(n3.outputs[0], n1.inputs[0])
_L.new(n2.outputs[0], n3.inputs[1])
n1.is_active_output = True
mat_night_002.use_nodes = True; mat_night_002.node_tree.nodes.clear()
_N = mat_night_002.node_tree.nodes; _L = mat_night_002.node_tree.links
n0 = _N.new('ShaderNodeOutputMaterial'); n0.name = 'Material Output'; n0.location = (547, 301)
n1 = _N.new('ShaderNodeTexNoise'); n1.name = 'Noise Texture'; n1.location = (-223, -188)
n1.inputs[2].default_value = 1000.0
n1.inputs[3].default_value = 1.0
n2 = _N.new('ShaderNodeEmission'); n2.name = 'Emission'; n2.location = (-109, 247)
n2.inputs[0].default_value = (0.0, 0.0, 0.0, 1.0)
n3 = _N.new('ShaderNodeRGBToBW'); n3.name = 'RGB to BW'; n3.location = (-197, -52)
n4 = _N.new('ShaderNodeAddShader'); n4.name = 'Add Shader'; n4.location = (209, 226)
n5 = _N.new('ShaderNodeEmission'); n5.name = 'Emission.001'; n5.location = (-11, 58)
n5.inputs[1].default_value = 0.1
_L.new(n1.outputs[1], n3.inputs[0])
_L.new(n3.outputs[0], n5.inputs[0])
_L.new(n2.outputs[0], n4.inputs[1])
_L.new(n4.outputs[0], n0.inputs[0])
_L.new(n5.outputs[0], n4.inputs[0])
n0.is_active_output = True
mat_black_002.use_nodes = True; mat_black_002.node_tree.nodes.clear()
_N = mat_black_002.node_tree.nodes; _L = mat_black_002.node_tree.links
n0 = _N.new('ShaderNodeOutputMaterial'); n0.name = 'Material Output'; n0.location = (300, 300)
n1 = _N.new('ShaderNodeEmission'); n1.name = 'Emission'; n1.location = (110, 300)
n1.inputs[0].default_value = (0.0, 0.0, 0.0, 1.0)
_L.new(n1.outputs[0], n0.inputs[0])
n0.is_active_output = True

# ---- cameras
cam_camera_005 = bpy.data.cameras.new('Camera.005')
cam_camera_005.type = 'ORTHO'
cam_camera_005.clip_end = 100.0
cam_camera_005.lens = 35.0
cam_camera_005.sensor_width = 32.0
cam_camera_005.sensor_height = 18.0
cam_camera_005.display_size = 2.0
cam_camera_005.dof.focus_distance = 0.0
cam_camera_005.dof.aperture_fstop = 128.0
cam_camera_005.dof.aperture_blades = 6

# ---- meshes
me_xchat_002 = bpy.data.meshes.new('xchat.002')
me_xchat_002.from_pydata([(-0.2, -0.2, 0.0), (0.2, -0.2, 0.0), (-0.2, 0.2, 0.0), (0.2, 0.2, 0.0)], [], [(0, 1, 3, 2)])
_uv = me_xchat_002.uv_layers.new(name='UVMap')
_uv.uv.foreach_set('vector', [0.0, 0.0, 1.0, 0.0, 1.0, 1.0, 0.0, 1.0])
me_xchat_002.materials.append(mat_xchat)
me_xchat_002.use_remesh_preserve_volume = False
me_xchat_002.use_remesh_preserve_attributes = False
me_xchat_002.use_mirror_vertex_groups = False
me_xchat_002.update()
me_transmission_002 = bpy.data.meshes.new('transmission.002')
me_transmission_002.from_pydata([(-0.2, -0.2, 0.0), (0.2, -0.2, 0.0), (-0.2, 0.2, 0.0), (0.2, 0.2, 0.0)], [], [(0, 1, 3, 2)])
_uv = me_transmission_002.uv_layers.new(name='UVMap')
_uv.uv.foreach_set('vector', [0.0, 0.0, 1.0, 0.0, 1.0, 1.0, 0.0, 1.0])
me_transmission_002.materials.append(mat_transmission)
me_transmission_002.use_remesh_preserve_volume = False
me_transmission_002.use_remesh_preserve_attributes = False
me_transmission_002.use_mirror_vertex_groups = False
me_transmission_002.update()
me_tali_001 = bpy.data.meshes.new('tali.001')
me_tali_001.from_pydata([(-0.2, -0.2, 0.0), (0.2, -0.2, 0.0), (-0.2, 0.2, 0.0), (0.2, 0.2, 0.0)], [], [(0, 1, 3, 2)])
_uv = me_tali_001.uv_layers.new(name='UVMap')
_uv.uv.foreach_set('vector', [0.0, 0.0, 1.0, 0.0, 1.0, 1.0, 0.0, 1.0])
me_tali_001.materials.append(mat_tali)
me_tali_001.use_remesh_preserve_volume = False
me_tali_001.use_remesh_preserve_attributes = False
me_tali_001.use_mirror_vertex_groups = False
me_tali_001.update()
me_swell_foop = bpy.data.meshes.new('swell-foop')
me_swell_foop.from_pydata([(-0.2, -0.2, 0.0), (0.2, -0.2, 0.0), (-0.2, 0.2, 0.0), (0.2, 0.2, 0.0)], [], [(0, 1, 3, 2)])
_uv = me_swell_foop.uv_layers.new(name='UVMap')
_uv.uv.foreach_set('vector', [0.0, 0.0, 1.0, 0.0, 1.0, 1.0, 0.0, 1.0])
me_swell_foop.materials.append(mat_swell_foop)
me_swell_foop.use_remesh_preserve_volume = False
me_swell_foop.use_remesh_preserve_attributes = False
me_swell_foop.use_mirror_vertex_groups = False
me_swell_foop.update()
me_polari_002 = bpy.data.meshes.new('polari.002')
me_polari_002.from_pydata([(-0.2, -0.2, 0.0), (0.2, -0.2, 0.0), (-0.2, 0.2, 0.0), (0.2, 0.2, 0.0)], [], [(0, 1, 3, 2)])
_uv = me_polari_002.uv_layers.new(name='UVMap')
_uv.uv.foreach_set('vector', [0.0, 0.0, 1.0, 0.0, 1.0, 1.0, 0.0, 1.0])
me_polari_002.materials.append(mat_polari)
me_polari_002.use_remesh_preserve_volume = False
me_polari_002.use_remesh_preserve_attributes = False
me_polari_002.use_mirror_vertex_groups = False
me_polari_002.update()
me_pitivi = bpy.data.meshes.new('pitivi')
me_pitivi.from_pydata([(-0.2, -0.2, 0.0), (0.2, -0.2, 0.0), (-0.2, 0.2, 0.0), (0.2, 0.2, 0.0)], [], [(0, 1, 3, 2)])
_uv = me_pitivi.uv_layers.new(name='UVMap')
_uv.uv.foreach_set('vector', [0.0, 0.0, 1.0, 0.0, 1.0, 1.0, 0.0, 1.0])
me_pitivi.materials.append(mat_pitivi)
me_pitivi.use_remesh_preserve_volume = False
me_pitivi.use_remesh_preserve_attributes = False
me_pitivi.use_mirror_vertex_groups = False
me_pitivi.update()
me_pidgin = bpy.data.meshes.new('pidgin')
me_pidgin.from_pydata([(-0.2, -0.2, 0.0), (0.2, -0.2, 0.0), (-0.2, 0.2, 0.0), (0.2, 0.2, 0.0)], [], [(0, 1, 3, 2)])
_uv = me_pidgin.uv_layers.new(name='UVMap')
_uv.uv.foreach_set('vector', [0.0, 0.0, 1.0, 0.0, 1.0, 1.0, 0.0, 1.0])
me_pidgin.materials.append(mat_pidgin)
me_pidgin.use_remesh_preserve_volume = False
me_pidgin.use_remesh_preserve_attributes = False
me_pidgin.use_mirror_vertex_groups = False
me_pidgin.update()
me_photos = bpy.data.meshes.new('photos')
me_photos.from_pydata([(-0.2, -0.2, 0.0), (0.2, -0.2, 0.0), (-0.2, 0.2, 0.0), (0.2, 0.2, 0.0)], [], [(0, 1, 3, 2)])
_uv = me_photos.uv_layers.new(name='UVMap')
_uv.uv.foreach_set('vector', [0.0, 0.0, 1.0, 0.0, 1.0, 1.0, 0.0, 1.0])
me_photos.materials.append(mat_photos)
me_photos.use_remesh_preserve_volume = False
me_photos.use_remesh_preserve_attributes = False
me_photos.use_mirror_vertex_groups = False
me_photos.update()
me_pdfmod = bpy.data.meshes.new('pdfmod')
me_pdfmod.from_pydata([(-0.2, -0.2, 0.0), (0.2, -0.2, 0.0), (-0.2, 0.2, 0.0), (0.2, 0.2, 0.0)], [], [(0, 1, 3, 2)])
_uv = me_pdfmod.uv_layers.new(name='UVMap')
_uv.uv.foreach_set('vector', [0.0, 0.0, 1.0, 0.0, 1.0, 1.0, 0.0, 1.0])
me_pdfmod.materials.append(mat_pdfmod)
me_pdfmod.use_remesh_preserve_volume = False
me_pdfmod.use_remesh_preserve_attributes = False
me_pdfmod.use_mirror_vertex_groups = False
me_pdfmod.update()
me_mypaint = bpy.data.meshes.new('mypaint')
me_mypaint.from_pydata([(-0.2, -0.2, 0.0), (0.2, -0.2, 0.0), (-0.2, 0.2, 0.0), (0.2, 0.2, 0.0)], [], [(0, 1, 3, 2)])
_uv = me_mypaint.uv_layers.new(name='UVMap')
_uv.uv.foreach_set('vector', [0.0, 0.0, 1.0, 0.0, 1.0, 1.0, 0.0, 1.0])
me_mypaint.materials.append(mat_mypaint)
me_mypaint.use_remesh_preserve_volume = False
me_mypaint.use_remesh_preserve_attributes = False
me_mypaint.use_mirror_vertex_groups = False
me_mypaint.update()
me_liveusb_creator = bpy.data.meshes.new('liveusb-creator')
me_liveusb_creator.from_pydata([(-0.2, -0.2, 0.0), (0.2, -0.2, 0.0), (-0.2, 0.2, 0.0), (0.2, 0.2, 0.0)], [], [(0, 1, 3, 2)])
_uv = me_liveusb_creator.uv_layers.new(name='UVMap')
_uv.uv.foreach_set('vector', [0.0, 0.0, 1.0, 0.0, 1.0, 1.0, 0.0, 1.0])
me_liveusb_creator.materials.append(mat_liveusb_creator)
me_liveusb_creator.use_remesh_preserve_volume = False
me_liveusb_creator.use_remesh_preserve_attributes = False
me_liveusb_creator.use_mirror_vertex_groups = False
me_liveusb_creator.update()
me_gvim = bpy.data.meshes.new('gvim')
me_gvim.from_pydata([(-0.2, -0.2, 0.0), (0.2, -0.2, 0.0), (-0.2, 0.2, 0.0), (0.2, 0.2, 0.0)], [], [(0, 1, 3, 2)])
_uv = me_gvim.uv_layers.new(name='UVMap')
_uv.uv.foreach_set('vector', [0.0, 0.0, 1.0, 0.0, 1.0, 1.0, 0.0, 1.0])
me_gvim.materials.append(mat_gvim)
me_gvim.use_remesh_preserve_volume = False
me_gvim.use_remesh_preserve_attributes = False
me_gvim.use_mirror_vertex_groups = False
me_gvim.update()
me_gnome_video_arcade = bpy.data.meshes.new('gnome-video-arcade')
me_gnome_video_arcade.from_pydata([(-0.2, -0.2, 0.0), (0.2, -0.2, 0.0), (-0.2, 0.2, 0.0), (0.2, 0.2, 0.0)], [], [(0, 1, 3, 2)])
_uv = me_gnome_video_arcade.uv_layers.new(name='UVMap')
_uv.uv.foreach_set('vector', [0.0, 0.0, 1.0, 0.0, 1.0, 1.0, 0.0, 1.0])
me_gnome_video_arcade.materials.append(mat_gnome_video_arcade)
me_gnome_video_arcade.use_remesh_preserve_volume = False
me_gnome_video_arcade.use_remesh_preserve_attributes = False
me_gnome_video_arcade.use_mirror_vertex_groups = False
me_gnome_video_arcade.update()
me_gnome_news = bpy.data.meshes.new('gnome-news')
me_gnome_news.from_pydata([(-0.2, -0.2, 0.0), (0.2, -0.2, 0.0), (-0.2, 0.2, 0.0), (0.2, 0.2, 0.0)], [], [(0, 1, 3, 2)])
_uv = me_gnome_news.uv_layers.new(name='UVMap')
_uv.uv.foreach_set('vector', [0.0, 0.0, 1.0, 0.0, 1.0, 1.0, 0.0, 1.0])
me_gnome_news.materials.append(mat_gnome_news)
me_gnome_news.use_remesh_preserve_volume = False
me_gnome_news.use_remesh_preserve_attributes = False
me_gnome_news.use_mirror_vertex_groups = False
me_gnome_news.update()
me_gnome_multi_writer = bpy.data.meshes.new('gnome-multi-writer')
me_gnome_multi_writer.from_pydata([(-0.2, -0.2, 0.0), (0.2, -0.2, 0.0), (-0.2, 0.2, 0.0), (0.2, 0.2, 0.0)], [], [(0, 1, 3, 2)])
_uv = me_gnome_multi_writer.uv_layers.new(name='UVMap')
_uv.uv.foreach_set('vector', [0.0, 0.0, 1.0, 0.0, 1.0, 1.0, 0.0, 1.0])
me_gnome_multi_writer.materials.append(mat_gnome_multi_writer)
me_gnome_multi_writer.use_remesh_preserve_volume = False
me_gnome_multi_writer.use_remesh_preserve_attributes = False
me_gnome_multi_writer.use_mirror_vertex_groups = False
me_gnome_multi_writer.update()
me_gnome_characters = bpy.data.meshes.new('gnome-characters')
me_gnome_characters.from_pydata([(-0.2, -0.2, 0.0), (0.2, -0.2, 0.0), (-0.2, 0.2, 0.0), (0.2, 0.2, 0.0)], [], [(0, 1, 3, 2)])
_uv = me_gnome_characters.uv_layers.new(name='UVMap')
_uv.uv.foreach_set('vector', [0.0, 0.0, 1.0, 0.0, 1.0, 1.0, 0.0, 1.0])
me_gnome_characters.materials.append(mat_gnome_characters)
me_gnome_characters.use_remesh_preserve_volume = False
me_gnome_characters.use_remesh_preserve_attributes = False
me_gnome_characters.use_mirror_vertex_groups = False
me_gnome_characters.update()
me_gnome_calendar = bpy.data.meshes.new('gnome-calendar')
me_gnome_calendar.from_pydata([(-0.2, -0.2, 0.0), (0.2, -0.2, 0.0), (-0.2, 0.2, 0.0), (0.2, 0.2, 0.0)], [], [(0, 1, 3, 2)])
_uv = me_gnome_calendar.uv_layers.new(name='UVMap')
_uv.uv.foreach_set('vector', [0.0, 0.0, 1.0, 0.0, 1.0, 1.0, 0.0, 1.0])
me_gnome_calendar.materials.append(mat_gnome_calendar)
me_gnome_calendar.use_remesh_preserve_volume = False
me_gnome_calendar.use_remesh_preserve_attributes = False
me_gnome_calendar.use_mirror_vertex_groups = False
me_gnome_calendar.update()
me_gnome_books = bpy.data.meshes.new('gnome-books')
me_gnome_books.from_pydata([(-0.2, -0.2, 0.0), (0.2, -0.2, 0.0), (-0.2, 0.2, 0.0), (0.2, 0.2, 0.0)], [], [(0, 1, 3, 2)])
_uv = me_gnome_books.uv_layers.new(name='UVMap')
_uv.uv.foreach_set('vector', [0.0, 0.0, 1.0, 0.0, 1.0, 1.0, 0.0, 1.0])
me_gnome_books.materials.append(mat_gnome_books)
me_gnome_books.use_remesh_preserve_volume = False
me_gnome_books.use_remesh_preserve_attributes = False
me_gnome_books.use_mirror_vertex_groups = False
me_gnome_books.update()
me_gnome_2048 = bpy.data.meshes.new('gnome-2048')
me_gnome_2048.from_pydata([(-0.2, -0.2, 0.0), (0.2, -0.2, 0.0), (-0.2, 0.2, 0.0), (0.2, 0.2, 0.0)], [], [(0, 1, 3, 2)])
_uv = me_gnome_2048.uv_layers.new(name='UVMap')
_uv.uv.foreach_set('vector', [0.0, 0.0, 1.0, 0.0, 1.0, 1.0, 0.0, 1.0])
me_gnome_2048.materials.append(mat_gnome_2048)
me_gnome_2048.use_remesh_preserve_volume = False
me_gnome_2048.use_remesh_preserve_attributes = False
me_gnome_2048.use_mirror_vertex_groups = False
me_gnome_2048.update()
me_gitg = bpy.data.meshes.new('gitg')
me_gitg.from_pydata([(-0.2, -0.2, 0.0), (0.2, -0.2, 0.0), (-0.2, 0.2, 0.0), (0.2, 0.2, 0.0)], [], [(0, 1, 3, 2)])
_uv = me_gitg.uv_layers.new(name='UVMap')
_uv.uv.foreach_set('vector', [0.0, 0.0, 1.0, 0.0, 1.0, 1.0, 0.0, 1.0])
me_gitg.materials.append(mat_gitg)
me_gitg.use_remesh_preserve_volume = False
me_gitg.use_remesh_preserve_attributes = False
me_gitg.use_mirror_vertex_groups = False
me_gitg.update()
me_gimp = bpy.data.meshes.new('gimp')
me_gimp.from_pydata([(-0.2, -0.2, 0.0), (0.2, -0.2, 0.0), (-0.2, 0.2, 0.0), (0.2, 0.2, 0.0)], [], [(0, 1, 3, 2)])
_uv = me_gimp.uv_layers.new(name='UVMap')
_uv.uv.foreach_set('vector', [0.0, 0.0, 1.0, 0.0, 1.0, 1.0, 0.0, 1.0])
me_gimp.materials.append(mat_gimp)
me_gimp.use_remesh_preserve_volume = False
me_gimp.use_remesh_preserve_attributes = False
me_gimp.use_mirror_vertex_groups = False
me_gimp.update()
me_ghex = bpy.data.meshes.new('ghex')
me_ghex.from_pydata([(-0.2, -0.2, 0.0), (0.2, -0.2, 0.0), (-0.2, 0.2, 0.0), (0.2, 0.2, 0.0)], [], [(0, 1, 3, 2)])
_uv = me_ghex.uv_layers.new(name='UVMap')
_uv.uv.foreach_set('vector', [0.0, 0.0, 1.0, 0.0, 1.0, 1.0, 0.0, 1.0])
me_ghex.materials.append(mat_ghex)
me_ghex.use_remesh_preserve_volume = False
me_ghex.use_remesh_preserve_attributes = False
me_ghex.use_mirror_vertex_groups = False
me_ghex.update()
me_geary = bpy.data.meshes.new('geary')
me_geary.from_pydata([(-0.2, -0.2, 0.0), (0.2, -0.2, 0.0), (-0.2, 0.2, 0.0), (0.2, 0.2, 0.0)], [], [(0, 1, 3, 2)])
_uv = me_geary.uv_layers.new(name='UVMap')
_uv.uv.foreach_set('vector', [0.0, 0.0, 1.0, 0.0, 1.0, 1.0, 0.0, 1.0])
me_geary.materials.append(mat_geary)
me_geary.use_remesh_preserve_volume = False
me_geary.use_remesh_preserve_attributes = False
me_geary.use_mirror_vertex_groups = False
me_geary.update()
me_four_in_a_row = bpy.data.meshes.new('four-in-a-row')
me_four_in_a_row.from_pydata([(-0.2, -0.2, 0.0), (0.2, -0.2, 0.0), (-0.2, 0.2, 0.0), (0.2, 0.2, 0.0)], [], [(0, 1, 3, 2)])
_uv = me_four_in_a_row.uv_layers.new(name='UVMap')
_uv.uv.foreach_set('vector', [0.0, 0.0, 1.0, 0.0, 1.0, 1.0, 0.0, 1.0])
me_four_in_a_row.materials.append(mat_four_in_a_row)
me_four_in_a_row.use_remesh_preserve_volume = False
me_four_in_a_row.use_remesh_preserve_attributes = False
me_four_in_a_row.use_mirror_vertex_groups = False
me_four_in_a_row.update()
me_five_or_more = bpy.data.meshes.new('five-or-more')
me_five_or_more.from_pydata([(-0.2, -0.2, 0.0), (0.2, -0.2, 0.0), (-0.2, 0.2, 0.0), (0.2, 0.2, 0.0)], [], [(0, 1, 3, 2)])
_uv = me_five_or_more.uv_layers.new(name='UVMap')
_uv.uv.foreach_set('vector', [0.0, 0.0, 1.0, 0.0, 1.0, 1.0, 0.0, 1.0])
me_five_or_more.materials.append(mat_five_or_more)
me_five_or_more.use_remesh_preserve_volume = False
me_five_or_more.use_remesh_preserve_attributes = False
me_five_or_more.use_mirror_vertex_groups = False
me_five_or_more.update()
me_documents = bpy.data.meshes.new('documents')
me_documents.from_pydata([(-0.2, -0.2, 0.0), (0.2, -0.2, 0.0), (-0.2, 0.2, 0.0), (0.2, 0.2, 0.0)], [], [(0, 1, 3, 2)])
_uv = me_documents.uv_layers.new(name='UVMap')
_uv.uv.foreach_set('vector', [0.0, 0.0, 1.0, 0.0, 1.0, 1.0, 0.0, 1.0])
me_documents.materials.append(mat_documents)
me_documents.use_remesh_preserve_volume = False
me_documents.use_remesh_preserve_attributes = False
me_documents.use_mirror_vertex_groups = False
me_documents.update()
me_chess = bpy.data.meshes.new('chess')
me_chess.from_pydata([(-0.2, -0.2, 0.0), (0.2, -0.2, 0.0), (-0.2, 0.2, 0.0), (0.2, 0.2, 0.0)], [], [(0, 1, 3, 2)])
_uv = me_chess.uv_layers.new(name='UVMap')
_uv.uv.foreach_set('vector', [0.0, 0.0, 1.0, 0.0, 1.0, 1.0, 0.0, 1.0])
me_chess.materials.append(mat_chess)
me_chess.use_remesh_preserve_volume = False
me_chess.use_remesh_preserve_attributes = False
me_chess.use_mirror_vertex_groups = False
me_chess.update()
me_builder = bpy.data.meshes.new('builder')
me_builder.from_pydata([(-0.16, -0.16, 0.0), (0.16, -0.16, 0.0), (-0.16, 0.16, 0.0), (0.16, 0.16, 0.0)], [], [(0, 1, 3, 2)])
_uv = me_builder.uv_layers.new(name='UVMap')
_uv.uv.foreach_set('vector', [0.0, 0.0, 1.0, 0.0, 1.0, 1.0, 0.0, 1.0])
me_builder.materials.append(mat_builder)
me_builder.use_remesh_preserve_volume = False
me_builder.use_remesh_preserve_attributes = False
me_builder.use_mirror_vertex_groups = False
me_builder.update()
me_boxes = bpy.data.meshes.new('boxes')
me_boxes.from_pydata([(-0.16, -0.16, 0.0), (0.16, -0.16, 0.0), (-0.16, 0.16, 0.0), (0.16, 0.16, 0.0)], [], [(0, 1, 3, 2)])
_uv = me_boxes.uv_layers.new(name='UVMap')
_uv.uv.foreach_set('vector', [0.0, 0.0, 1.0, 0.0, 1.0, 1.0, 0.0, 1.0])
me_boxes.materials.append(mat_boxes)
me_boxes.use_remesh_preserve_volume = False
me_boxes.use_remesh_preserve_attributes = False
me_boxes.use_mirror_vertex_groups = False
me_boxes.update()
me_blender = bpy.data.meshes.new('blender')
me_blender.from_pydata([(-0.16, -0.16, 0.0), (0.16, -0.16, 0.0), (-0.16, 0.16, 0.0), (0.16, 0.16, 0.0)], [], [(0, 1, 3, 2)])
_uv = me_blender.uv_layers.new(name='UVMap')
_uv.uv.foreach_set('vector', [0.0, 0.0, 1.0, 0.0, 1.0, 1.0, 0.0, 1.0])
me_blender.materials.append(mat_blender)
me_blender.use_remesh_preserve_volume = False
me_blender.use_remesh_preserve_attributes = False
me_blender.use_mirror_vertex_groups = False
me_blender.update()
me_atomix = bpy.data.meshes.new('atomix')
me_atomix.from_pydata([(-0.16, -0.16, -1.421e-15), (0.16, -0.16, 1.421e-15), (-0.16, 0.16, -1.421e-15), (0.16, 0.16, 1.421e-15)], [], [(0, 1, 3, 2)])
_uv = me_atomix.uv_layers.new(name='UVMap')
_uv.uv.foreach_set('vector', [0.0, 0.0, 1.0, 0.0, 1.0, 1.0, 0.0, 1.0])
me_atomix.materials.append(mat_atomix)
me_atomix.use_remesh_preserve_volume = False
me_atomix.use_remesh_preserve_attributes = False
me_atomix.use_mirror_vertex_groups = False
me_atomix.update()
me_ardour = bpy.data.meshes.new('ardour')
me_ardour.from_pydata([(-0.16, -0.16, 0.0), (0.16, -0.16, 0.0), (-0.16, 0.16, 0.0), (0.16, 0.16, 0.0)], [], [(0, 1, 3, 2)])
_uv = me_ardour.uv_layers.new(name='UVMap')
_uv.uv.foreach_set('vector', [0.0, 0.0, 1.0, 0.0, 1.0, 1.0, 0.0, 1.0])
me_ardour.materials.append(mat_ardour)
me_ardour.use_remesh_preserve_volume = False
me_ardour.use_remesh_preserve_attributes = False
me_ardour.use_mirror_vertex_groups = False
me_ardour.update()
me_darktable = bpy.data.meshes.new('darktable')
me_darktable.from_pydata([(-0.1608, -0.1608, 0.0), (0.1608, -0.1608, 0.0), (-0.1608, 0.1608, 0.0), (0.1608, 0.1608, 0.0)], [], [(0, 1, 3, 2)])
_uv = me_darktable.uv_layers.new(name='UVMap')
_uv.uv.foreach_set('vector', [0.0, 0.0, 1.0, 0.0, 1.0, 1.0, 0.0, 1.0])
me_darktable.materials.append(mat_darktable)
me_darktable.use_remesh_preserve_volume = False
me_darktable.use_remesh_preserve_attributes = False
me_darktable.use_mirror_vertex_groups = False
me_darktable.update()
me_circle_018 = bpy.data.meshes.new('Circle.018')
me_circle_018.from_pydata([(0.0, 1.0, 0.0), (-0.1951, 0.9808, 0.0), (-0.3827, 0.9239, 0.0), (-0.5556, 0.8315, 0.0), (-0.7071, 0.7071, 0.0), (-0.8315, 0.5556, 0.0), (-0.9239, 0.3827, 0.0), (-0.9808, 0.1951, 0.0), (-1.0, 7.55e-08, 0.0), (-0.9808, -0.1951, 0.0), (-0.9239, -0.3827, 0.0), (-0.8315, -0.5556, 0.0), (-0.7071, -0.7071, 0.0), (-0.5556, -0.8315, 0.0), (-0.3827, -0.9239, 0.0), (-0.1951, -0.9808, 0.0), (3.258e-07, -1.0, 0.0), (0.1951, -0.9808, 0.0), (0.3827, -0.9239, 0.0), (0.5556, -0.8315, 0.0), (0.7071, -0.7071, 0.0), (0.8315, -0.5556, 0.0), (0.9239, -0.3827, 0.0), (0.9808, -0.1951, 0.0), (1.0, 9.656e-07, 0.0), (0.9808, 0.1951, 0.0), (0.9239, 0.3827, 0.0), (0.8315, 0.5556, 0.0), (0.7071, 0.7071, 0.0), (0.5556, 0.8315, 0.0), (0.3827, 0.9239, 0.0), (0.1951, 0.9808, 0.0), (-1.141e-07, 2.906e-07, 0.0)], [], [(2, 1, 32), (29, 28, 32), (16, 15, 32), (3, 2, 32), (30, 29, 32), (17, 16, 32), (4, 3, 32), (31, 30, 32), (18, 17, 32), (5, 4, 32), (0, 31, 32), (19, 18, 32), (6, 5, 32), (20, 19, 32), (7, 6, 32), (21, 20, 32), (8, 7, 32), (22, 21, 32), (9, 8, 32), (23, 22, 32), (10, 9, 32), (24, 23, 32), (11, 10, 32), (25, 24, 32), (12, 11, 32), (26, 25, 32), (13, 12, 32), (27, 26, 32), (14, 13, 32), (1, 0, 32), (28, 27, 32), (15, 14, 32)])
me_circle_018.materials.append(mat_overlay_bg)
me_circle_018.use_remesh_preserve_volume = False
me_circle_018.use_remesh_preserve_attributes = False
me_circle_018.use_mirror_vertex_groups = False
me_circle_018.update()
me_day = bpy.data.meshes.new('day')
me_day.from_pydata([(-0.05419, -0.03048, 0.0), (0.05419, -0.03048, 0.0), (-0.05419, 0.03048, 0.0), (0.05419, 0.03048, 0.0)], [], [(0, 1, 3, 2)])
_uv = me_day.uv_layers.new(name='UVMap')
_uv.uv.foreach_set('vector', [0.0, 0.0, 1.0, 0.0, 1.0, 1.0, 0.0, 1.0])
me_day.materials.append(mat_day)
me_day.use_remesh_preserve_volume = False
me_day.use_remesh_preserve_attributes = False
me_day.use_mirror_vertex_groups = False
me_day.update()
me_plane_016 = bpy.data.meshes.new('Plane.016')
me_plane_016.from_pydata([(-1.0, -2.053, 0.0), (-1.0, 1.0, 0.0), (-0.993, -1.226, 0.0), (-0.9603, -1.226, 0.0), (-0.9603, 1.0, 0.0), (-0.993, 1.0, 0.0), (-0.9991, 1.0, 0.0), (-0.9991, -2.053, 0.0), (-1.0, 0.8947, 0.0), (-0.993, 0.8947, 0.0), (-0.9603, 0.8947, 0.0), (-0.9991, 0.8947, 0.0), (0.0, -1.226, 0.0), (0.0, 1.0, 0.0), (0.0, 0.8947, 0.0), (-1.0, 1.0, 0.0), (-1.0, -2.053, 0.0), (-1.0, 0.8947, 0.0), (-0.9509, 1.0, 0.0), (-0.9509, 0.8947, 0.0), (-0.9509, -1.226, 0.0)], [], [(11, 9, 5, 6), (9, 10, 4, 5), (17, 11, 6, 15), (16, 7, 11, 17), (2, 3, 10, 9), (7, 2, 9, 11), (20, 12, 14, 19), (19, 14, 13, 18), (0, 16, 17, 8), (8, 17, 15, 1), (10, 19, 18, 4), (3, 20, 19, 10)])
_k = {(0, 8): 1.0}
me_plane_016.attributes.new('crease_edge', 'FLOAT', 'EDGE').data.foreach_set('value', [_k.get((min(e.vertices), max(e.vertices)), 0.0) for e in me_plane_016.edges])
me_plane_016.materials.append(mat_black_003)
me_plane_016.use_remesh_preserve_volume = False
me_plane_016.use_remesh_preserve_attributes = False
me_plane_016.use_mirror_vertex_groups = False
me_plane_016.update()
me_plane_024 = bpy.data.meshes.new('Plane.024')
me_plane_024.from_pydata([(-1.0, -1.0, 0.0), (1.0, -1.0, 0.0), (1.0, 1.0, 0.0)], [], [(1, 2, 0)])
me_plane_024.materials.append(mat_samlowry_text_001)
me_plane_024.use_remesh_preserve_volume = False
me_plane_024.use_remesh_preserve_attributes = False
me_plane_024.use_mirror_vertex_groups = False
me_plane_024.update()
me_plane_025 = bpy.data.meshes.new('Plane.025')
me_plane_025.from_pydata([(-1.0, -1.0, 0.0), (1.0, -1.0, 0.0), (1.0, 1.0, 0.0)], [], [(1, 2, 0)])
me_plane_025.materials.append(mat_samlowry_text_001)
me_plane_025.use_remesh_preserve_volume = False
me_plane_025.use_remesh_preserve_attributes = False
me_plane_025.use_mirror_vertex_groups = False
me_plane_025.update()
me_plane_023 = bpy.data.meshes.new('Plane.023')
me_plane_023.from_pydata([(-1.0, -1.0, 0.0), (1.0, -1.0, 0.0), (1.0, 1.0, 0.0)], [], [(1, 2, 0)])
me_plane_023.materials.append(mat_samlowry_text_001)
me_plane_023.use_remesh_preserve_volume = False
me_plane_023.use_remesh_preserve_attributes = False
me_plane_023.use_mirror_vertex_groups = False
me_plane_023.update()
me_night_002 = bpy.data.meshes.new('night.002')
me_night_002.from_pydata([(-0.8889, -0.5043, 0.0), (0.8889, -0.5043, 0.0), (-0.8889, 0.5043, 0.0), (0.8889, 0.5043, 0.0)], [], [(0, 1, 3, 2)])
_uv = me_night_002.uv_layers.new(name='UVMap')
_uv.uv.foreach_set('vector', [0.0, 0.0, 1.0, 0.0, 1.0, 1.0, 0.0, 1.0])
me_night_002.materials.append(mat_night_002)
me_night_002.use_remesh_preserve_volume = False
me_night_002.use_remesh_preserve_attributes = False
me_night_002.use_mirror_vertex_groups = False
me_night_002.update()
me_plane_019 = bpy.data.meshes.new('Plane.019')
me_plane_019.from_pydata([(-14.93, -1.0, 0.0), (-15.16, -0.7686, 0.0), (-15.0, -0.9887, 0.0), (-15.06, -0.9558, 0.0), (-15.11, -0.9046, 0.0), (-15.15, -0.8401, 0.0), (1.0, -0.7686, 0.0), (0.7726, -1.0, -1.863e-09), (0.9889, -0.8401, 0.0), (0.9566, -0.9046, 0.0), (0.9062, -0.9558, 0.0), (0.8428, -0.9887, 0.0), (-15.16, 0.7686, 0.0), (-14.93, 1.0, 3.725e-09), (-15.15, 0.8401, 0.0), (-15.11, 0.9046, 0.0), (-15.06, 0.9558, 0.0), (-15.0, 0.9887, 0.0), (-13.39, 1.0, 0.0), (1.0, 0.7686, 0.0), (0.8428, 0.9887, 0.0), (0.9062, 0.9558, 0.0), (0.9566, 0.9046, 0.0), (0.9889, 0.8401, 0.0), (-15.14, -0.7396, 0.1301), (-14.91, -0.971, 0.1301), (-15.13, -0.8111, 0.1301), (-15.1, -0.8756, 0.1301), (-15.05, -0.9268, 0.1301), (-14.98, -0.9596, 0.1301), (0.7881, -0.971, 0.1301), (1.015, -0.7396, 0.1301), (0.8583, -0.9596, 0.1301), (0.9217, -0.9268, 0.1301), (0.9721, -0.8756, 0.1301), (1.004, -0.8111, 0.1301), (-14.91, 1.029, 0.1301), (-15.14, 0.7976, 0.1301), (-14.98, 1.018, 0.1301), (-15.05, 0.9848, 0.1301), (-15.1, 0.9337, 0.1301), (-15.13, 0.8691, 0.1301), (1.015, 0.7976, 0.1301), (0.7881, 1.029, 0.1301), (1.004, 0.8691, 0.1301), (0.9721, 0.9337, 0.1301), (0.9217, 0.9848, 0.1301), (0.8583, 1.018, 0.1301)], [], [(0, 7, 30, 25), (18, 13, 36, 43), (6, 19, 42, 31), (24, 26, 27, 28, 29, 25, 30, 32, 33, 34, 35, 31, 42, 44, 45, 46, 47, 43, 36, 38, 39, 40, 41, 37), (12, 1, 24, 37), (18, 43, 47, 20), (20, 47, 46, 21), (21, 46, 45, 22), (22, 45, 44, 23), (23, 44, 42, 19), (30, 7, 11, 32), (32, 11, 10, 33), (33, 10, 9, 34), (34, 9, 8, 35), (35, 8, 6, 31), (0, 25, 29, 2), (2, 29, 28, 3), (3, 28, 27, 4), (4, 27, 26, 5), (5, 26, 24, 1), (36, 13, 17, 38), (38, 17, 16, 39), (39, 16, 15, 40), (40, 15, 14, 41), (41, 14, 12, 37), (0, 2, 3, 4, 5, 1, 12, 14, 15, 16, 17, 13, 18, 20, 21, 22, 23, 19, 6, 8, 9, 10, 11, 7)])
me_plane_019.use_remesh_preserve_volume = False
me_plane_019.use_remesh_preserve_attributes = False
me_plane_019.use_mirror_vertex_groups = False
me_plane_019.update()
me_plane_022 = bpy.data.meshes.new('Plane.022')
me_plane_022.from_pydata([(-1.0, -1.827, 0.0), (-1.0, 1.0, 0.0), (-0.993, -1.0, 0.0), (-0.9603, -1.0, 0.0), (-0.9603, 1.0, 0.0), (-0.993, 1.0, 0.0), (-0.9991, 1.0, 0.0), (-0.9991, -1.827, 0.0), (-1.0, 0.8947, 0.0), (-0.993, 0.8947, 0.0), (-0.9603, 0.8947, 0.0), (-0.9991, 0.8947, 0.0), (0.0, -1.0, 0.0), (0.0, 1.0, 0.0), (0.0, 0.8947, 0.0), (-1.0, 1.0, 0.0), (-1.0, -1.827, 0.0), (-1.0, 0.8947, 0.0), (-0.9509, 1.0, 0.0), (-0.9509, 0.8947, 0.0), (-0.9509, -1.0, 0.0)], [], [(11, 9, 5, 6), (9, 10, 4, 5), (17, 11, 6, 15), (16, 7, 11, 17), (2, 3, 10, 9), (7, 2, 9, 11), (20, 12, 14, 19), (19, 14, 13, 18), (0, 16, 17, 8), (8, 17, 15, 1), (10, 19, 18, 4), (3, 20, 19, 10)])
_k = {(0, 8): 1.0}
me_plane_022.attributes.new('crease_edge', 'FLOAT', 'EDGE').data.foreach_set('value', [_k.get((min(e.vertices), max(e.vertices)), 0.0) for e in me_plane_022.edges])
me_plane_022.materials.append(mat_black_002)
me_plane_022.use_remesh_preserve_volume = False
me_plane_022.use_remesh_preserve_attributes = False
me_plane_022.use_mirror_vertex_groups = False
me_plane_022.update()

# ---- curves / text
txt_text_010 = bpy.data.curves.new('Text.010', 'FONT')
txt_text_010.dimensions = '2D'
txt_text_010.body = 'Activities'
txt_text_010.materials.append(mat_samlowry_text_001)
txt_text_010.use_path_clamp = True
txt_text_010.bevel_resolution = 0
txt_text_016 = bpy.data.curves.new('Text.016', 'FONT')
txt_text_016.dimensions = '2D'
txt_text_016.body = 'Mon 20:00'
txt_text_016.materials.append(mat_samlowry_text_001)
txt_text_016.use_path_clamp = True
txt_text_016.bevel_resolution = 0
txt_text_016.align_x = 'CENTER'
cu_path3850_002 = bpy.data.curves.new('path3850.002', 'CURVE')
cu_path3850_002.dimensions = '2D'
_sp = cu_path3850_002.splines.new('BEZIER'); _sp.bezier_points.add(3)
_sp.bezier_points.foreach_set('co', [3.765e-05, 0.002472, 0.0, -0.00222, 0.0002142, 0.0, 3.765e-05, -0.002043, 0.0, 0.002295, 0.0002142, 0.0])
_sp.bezier_points.foreach_set('handle_left', [0.001285, 0.002472, 0.0, -0.00222, 0.001461, 0.0, -0.001209, -0.002043, 0.0, 0.002295, -0.001033, 0.0])
_sp.bezier_points.foreach_set('handle_right', [-0.001209, 0.002472, 0.0, -0.00222, -0.001033, 0.0, 0.001285, -0.002043, 0.0, 0.002295, 0.001461, 0.0])
_sp.use_cyclic_u = True
_sp = cu_path3850_002.splines.new('BEZIER'); _sp.bezier_points.add(3)
_sp.bezier_points.foreach_set('co', [3.765e-05, 0.001923, 0.0, 0.0006106, 0.00135, 0.0, 3.765e-05, 0.0007776, 0.0, -0.0005353, 0.00135, 0.0])
_sp.bezier_points.foreach_set('handle_left', [-0.0002788, 0.001923, 0.0, 0.0006106, 0.001667, 0.0, 0.0003541, 0.0007776, 0.0, -0.0005353, 0.001034, 0.0])
_sp.bezier_points.foreach_set('handle_right', [0.0003541, 0.001923, 0.0, 0.0006106, 0.001034, 0.0, -0.0002788, 0.0007776, 0.0, -0.0005353, 0.001667, 0.0])
_sp.use_cyclic_u = True
_sp = cu_path3850_002.splines.new('BEZIER'); _sp.bezier_points.add(22)
_sp.bezier_points.foreach_set('co', [-0.001316, 0.0007606, 0.0, 0.001399, 0.0007574, 0.0, 0.00152, 0.0006378, 0.0, 0.00152, 0.0005789, 0.0, 0.001454, 0.0004976, 0.0, 0.0006112, 0.0003345, 0.0, 0.0006112, -0.0002611, 0.0, 0.0009936, -0.001363, 0.0, 0.0009488, -0.001445, 0.0, 0.0008003, -0.001447, 0.0, 0.000702, -0.001387, 0.0, 0.0001173, -0.0003732, 0.0, -8.723e-06, -0.0003734, 0.0, -0.0006209, -0.001385, 0.0, -0.0007212, -0.001448, 0.0, -0.0008822, -0.001446, 0.0, -0.0009275, -0.001386, 0.0, -0.0005359, -0.000261, 0.0, -0.0005359, 0.0003347, 0.0, -0.001352, 0.0004912, 0.0, -0.001445, 0.0005743, 0.0, -0.001445, 0.0006357, 0.0, -0.001316, 0.0007608, 0.0])
_sp.bezier_points.foreach_set('handle_left', [-0.001316, 0.0007606, 0.0, 0.0004936, 0.000765, 0.0, 0.00152, 0.0007597, 0.0, 0.00152, 0.0005985, 0.0, 0.001454, 0.0004976, 0.0, 0.0008921, 0.0003889, 0.0, 0.0006112, -6.258e-05, 0.0, 0.0008661, -0.000996, 0.0, 0.0009488, -0.001445, 0.0, 0.0008498, -0.001446, 0.0, 0.000702, -0.001387, 0.0, 0.0003122, -0.000711, 0.0, 5.065e-05, -0.0002491, 0.0, -0.0004168, -0.001048, 0.0, -0.0007212, -0.001448, 0.0, -0.0008285, -0.001446, 0.0, -0.000941, -0.001444, 0.0, -0.0006664, -0.0006361, 0.0, -0.0005359, 0.0001361, 0.0, -0.00108, 0.000439, 0.0, -0.001445, 0.0005743, 0.0, -0.001445, 0.0006152, 0.0, -0.001448, 0.0007608, 0.0])
_sp.bezier_points.foreach_set('handle_right', [-0.0004113, 0.0007736, 0.0, 0.001399, 0.0007574, 0.0, 0.00152, 0.0006378, 0.0, 0.00152, 0.0005152, 0.0, 0.001454, 0.0004976, 0.0, 0.0006112, 0.000136, 0.0, 0.0007387, -0.0006286, 0.0, 0.001032, -0.001427, 0.0, 0.0009488, -0.001445, 0.0, 0.0007288, -0.001447, 0.0, 0.000702, -0.001387, 0.0, 5.457e-05, -0.0002309, 0.0, -8.723e-06, -0.0003734, 0.0, -0.0006413, -0.001447, 0.0, -0.0007212, -0.001448, 0.0, -0.0008822, -0.001446, 0.0, -0.0009275, -0.001386, 0.0, -0.0005359, -6.242e-05, 0.0, -0.000808, 0.0003868, 0.0, -0.001418, 0.0005134, 0.0, -0.001445, 0.0005743, 0.0, -0.001445, 0.0006357, 0.0, -0.001316, 0.0007608, 0.0])
for _p, _l, _r in zip(_sp.bezier_points, ['FREE', 'FREE', 'FREE', 'VECTOR', 'FREE', 'VECTOR', 'VECTOR', 'VECTOR', 'FREE', 'VECTOR', 'FREE', 'VECTOR', 'FREE', 'VECTOR', 'FREE', 'VECTOR', 'FREE', 'VECTOR', 'VECTOR', 'VECTOR', 'FREE', 'VECTOR', 'FREE'], ['FREE', 'FREE', 'FREE', 'FREE', 'FREE', 'VECTOR', 'VECTOR', 'FREE', 'FREE', 'FREE', 'FREE', 'FREE', 'FREE', 'FREE', 'FREE', 'FREE', 'FREE', 'VECTOR', 'VECTOR', 'FREE', 'FREE', 'FREE', 'FREE']): _p.handle_left_type = _l; _p.handle_right_type = _r
_sp.use_cyclic_u = True
cu_path3850_002.materials.append(mat_icon_normal_002)
cu_path3850_002.use_path_clamp = True
cu_path3850_002.bevel_resolution = 0
cu_path3850_002.fill_mode = 'BOTH'
txt_text_015 = bpy.data.curves.new('Text.015', 'FONT')
txt_text_015.dimensions = '2D'
txt_text_015.body = 'en'
txt_text_015.materials.append(mat_samlowry_text_001)
txt_text_015.use_path_clamp = True
txt_text_015.bevel_resolution = 0
txt_text_015.align_x = 'RIGHT'
cu_path3737_002 = bpy.data.curves.new('path3737.002', 'CURVE')
cu_path3737_002.dimensions = '2D'
_sp = cu_path3737_002.splines.new('BEZIER'); _sp.bezier_points.add(23)
_sp.bezier_points.foreach_set('co', [-0.0007543, 0.001689, 0.0, -0.001045, 0.001557, 0.0, -0.001169, 0.001266, 0.0, -0.001169, 0.001125, 0.0, -0.001451, 0.001125, 0.0, -0.001733, 0.001125, 0.0, -0.001733, 0.0008429, 0.0, -0.001733, -0.002543, 0.0, -0.001733, -0.002825, 0.0, -0.001451, -0.002825, 0.0, 0.001371, -0.002825, 0.0, 0.001653, -0.002825, 0.0, 0.001653, -0.002543, 0.0, 0.001653, 0.0008429, 0.0, 0.001653, 0.001125, 0.0, 0.001371, 0.001125, 0.0, 0.001089, 0.001125, 0.0, 0.001089, 0.001231, 0.0, 0.001089, 0.00124, 0.0, 0.0009743, 0.001531, 0.0, 0.000648, 0.001681, 0.0, 0.000648, 0.001689, 0.0, 0.0006303, 0.001689, 0.0, -0.0007543, 0.001689, 0.0])
_sp.bezier_points.foreach_set('handle_left', [-0.0007543, 0.001689, 0.0, -0.000979, 0.001625, 0.0, -0.001169, 0.0014, 0.0, -0.001169, 0.001172, 0.0, -0.001357, 0.001125, 0.0, -0.001639, 0.001125, 0.0, -0.001733, 0.0009369, 0.0, -0.001733, -0.001414, 0.0, -0.001733, -0.002731, 0.0, -0.001545, -0.002825, 0.0, 0.0004304, -0.002825, 0.0, 0.001559, -0.002825, 0.0, 0.001653, -0.002637, 0.0, 0.001653, -0.0002858, 0.0, 0.001653, 0.001031, 0.0, 0.001465, 0.001125, 0.0, 0.001183, 0.001125, 0.0, 0.001089, 0.001196, 0.0, 0.001089, 0.001237, 0.0, 0.001041, 0.001452, 0.0, 0.0007974, 0.00168, 0.0, 0.000648, 0.001686, 0.0, 0.0006362, 0.001689, 0.0, -0.0002928, 0.001689, 0.0])
_sp.bezier_points.foreach_set('handle_right', [-0.0008927, 0.001689, 0.0, -0.001112, 0.001489, 0.0, -0.001169, 0.001266, 0.0, -0.001263, 0.001125, 0.0, -0.001545, 0.001125, 0.0, -0.001733, 0.001031, 0.0, -0.001733, -0.0002858, 0.0, -0.001733, -0.002637, 0.0, -0.001639, -0.002825, 0.0, -0.0005103, -0.002825, 0.0, 0.001465, -0.002825, 0.0, 0.001653, -0.002731, 0.0, 0.001653, -0.001414, 0.0, 0.001653, 0.0009369, 0.0, 0.001559, 0.001125, 0.0, 0.001277, 0.001125, 0.0, 0.001089, 0.00116, 0.0, 0.001089, 0.001234, 0.0, 0.001082, 0.001361, 0.0, 0.0009112, 0.001605, 0.0, 0.000648, 0.001681, 0.0, 0.0006421, 0.001689, 0.0, 0.0001688, 0.001689, 0.0, -0.0007543, 0.001689, 0.0])
for _p, _l, _r in zip(_sp.bezier_points, ['FREE', 'FREE', 'FREE', 'VECTOR', 'VECTOR', 'VECTOR', 'VECTOR', 'VECTOR', 'VECTOR', 'VECTOR', 'VECTOR', 'VECTOR', 'VECTOR', 'VECTOR', 'VECTOR', 'VECTOR', 'VECTOR', 'VECTOR', 'VECTOR', 'FREE', 'FREE', 'VECTOR', 'VECTOR', 'VECTOR'], ['FREE', 'FREE', 'FREE', 'VECTOR', 'VECTOR', 'VECTOR', 'VECTOR', 'VECTOR', 'VECTOR', 'VECTOR', 'VECTOR', 'VECTOR', 'VECTOR', 'VECTOR', 'VECTOR', 'VECTOR', 'VECTOR', 'VECTOR', 'FREE', 'FREE', 'FREE', 'VECTOR', 'VECTOR', 'VECTOR']): _p.handle_left_type = _l; _p.handle_right_type = _r
_sp.use_cyclic_u = True
_sp = cu_path3737_002.splines.new('BEZIER'); _sp.bezier_points.add(11)
_sp.bezier_points.foreach_set('co', [-0.0006044, 0.001125, 0.0, 0.0005245, 0.001125, 0.0, 0.0005245, 0.0008429, 0.0, 0.0005245, 0.0005607, 0.0, 0.0008067, 0.0005607, 0.0, 0.001089, 0.0005607, 0.0, 0.001089, -0.002261, 0.0, -0.001169, -0.002261, 0.0, -0.001169, 0.0005607, 0.0, -0.0008866, 0.0005607, 0.0, -0.0006044, 0.0005607, 0.0, -0.0006044, 0.0008429, 0.0])
_sp.bezier_points.foreach_set('handle_left', [-0.0006044, 0.001031, 0.0, 0.0001482, 0.001125, 0.0, 0.0005245, 0.0009369, 0.0, 0.0005245, 0.0006548, 0.0, 0.0007127, 0.0005607, 0.0, 0.0009949, 0.0005607, 0.0, 0.001089, -0.00132, 0.0, -0.0004163, -0.002261, 0.0, -0.001169, -0.0003799, 0.0, -0.0009807, 0.0005607, 0.0, -0.0006985, 0.0005607, 0.0, -0.0006044, 0.0007488, 0.0])
_sp.bezier_points.foreach_set('handle_right', [-0.0002281, 0.001125, 0.0, 0.0005245, 0.001031, 0.0, 0.0005245, 0.0007488, 0.0, 0.0006186, 0.0005607, 0.0, 0.0009008, 0.0005607, 0.0, 0.001089, -0.0003799, 0.0, 0.0003363, -0.002261, 0.0, -0.001169, -0.00132, 0.0, -0.001075, 0.0005607, 0.0, -0.0007926, 0.0005607, 0.0, -0.0006044, 0.0006548, 0.0, -0.0006044, 0.0009369, 0.0])
for _p, _l, _r in zip(_sp.bezier_points, ['VECTOR', 'VECTOR', 'VECTOR', 'VECTOR', 'VECTOR', 'VECTOR', 'VECTOR', 'VECTOR', 'VECTOR', 'VECTOR', 'VECTOR', 'VECTOR'], ['VECTOR', 'VECTOR', 'VECTOR', 'VECTOR', 'VECTOR', 'VECTOR', 'VECTOR', 'VECTOR', 'VECTOR', 'VECTOR', 'VECTOR', 'VECTOR']): _p.handle_left_type = _l; _p.handle_right_type = _r
_sp.use_cyclic_u = True
_sp = cu_path3737_002.splines.new('BEZIER'); _sp.bezier_points.add(3)
_sp.bezier_points.foreach_set('co', [-0.0008866, -0.001414, 0.0, -0.0008866, -0.001979, 0.0, 0.0008068, -0.001979, 0.0, 0.0008068, -0.001414, 0.0])
_sp.bezier_points.foreach_set('handle_left', [-0.0003221, -0.001414, 0.0, -0.0008866, -0.001791, 0.0, 0.0002423, -0.001979, 0.0, 0.0008068, -0.001603, 0.0])
_sp.bezier_points.foreach_set('handle_right', [-0.0008866, -0.001603, 0.0, -0.0003221, -0.001979, 0.0, 0.0008068, -0.001791, 0.0, 0.0002423, -0.001414, 0.0])
for _p, _l, _r in zip(_sp.bezier_points, ['VECTOR', 'VECTOR', 'VECTOR', 'VECTOR'], ['VECTOR', 'VECTOR', 'VECTOR', 'VECTOR']): _p.handle_left_type = _l; _p.handle_right_type = _r
_sp.use_cyclic_u = True
_sp = cu_path3737_002.splines.new('BEZIER'); _sp.bezier_points.add(3)
_sp.bezier_points.foreach_set('co', [-0.0008866, -0.000568, 0.0, -0.0008866, -0.001132, 0.0, 0.0008068, -0.001132, 0.0, 0.0008068, -0.000568, 0.0])
_sp.bezier_points.foreach_set('handle_left', [-0.0003221, -0.000568, 0.0, -0.0008866, -0.0009442, 0.0, 0.0002423, -0.001132, 0.0, 0.0008068, -0.0007561, 0.0])
_sp.bezier_points.foreach_set('handle_right', [-0.0008866, -0.0007561, 0.0, -0.0003221, -0.001132, 0.0, 0.0008068, -0.0009442, 0.0, 0.0002423, -0.000568, 0.0])
for _p, _l, _r in zip(_sp.bezier_points, ['VECTOR', 'VECTOR', 'VECTOR', 'VECTOR'], ['VECTOR', 'VECTOR', 'VECTOR', 'VECTOR']): _p.handle_left_type = _l; _p.handle_right_type = _r
_sp.use_cyclic_u = True
cu_path3737_002.materials.append(mat_icon_normal_002)
cu_path3737_002.use_path_clamp = True
cu_path3737_002.bevel_resolution = 0
cu_path3737_002.fill_mode = 'BOTH'
cu_path6297_6_002 = bpy.data.curves.new('path6297-6.002', 'CURVE')
cu_path6297_6_002.dimensions = '2D'
_sp = cu_path6297_6_002.splines.new('BEZIER'); _sp.bezier_points.add(6)
_sp.bezier_points.foreach_set('co', [0.0001761, 5.821e-07, 0.0, -0.0001061, 0.0008471, 0.0, -0.0003883, 0.0008471, 0.0, -0.0003883, 5.821e-07, 0.0, -0.0003883, -0.0001052, 0.0, -0.0003883, -0.0008459, 0.0, -0.0001061, -0.0008459, 0.0])
_sp.bezier_points.foreach_set('handle_left', [0.0001761, -0.0003542, 0.0, 8.818e-05, 0.0006258, 0.0, -0.0002942, 0.0008471, 0.0, -0.0003883, 0.0002828, 0.0, -0.0003883, -6.996e-05, 0.0, -0.0003883, -0.000599, 0.0, -0.0002002, -0.0008459, 0.0])
_sp.bezier_points.foreach_set('handle_right', [0.0001761, 0.0003554, 0.0, -0.0001061, 0.0008471, 0.0, -0.0003883, 0.0005649, 0.0, -0.0003883, -3.469e-05, 0.0, -0.0003883, -0.0003521, 0.0, -0.0002942, -0.0008459, 0.0, 8.358e-05, -0.0006098, 0.0])
for _p, _l, _r in zip(_sp.bezier_points, ['FREE', 'FREE', 'VECTOR', 'VECTOR', 'VECTOR', 'VECTOR', 'VECTOR'], ['FREE', 'FREE', 'VECTOR', 'VECTOR', 'VECTOR', 'VECTOR', 'FREE']): _p.handle_left_type = _l; _p.handle_right_type = _r
_sp.use_cyclic_u = True
_sp = cu_path6297_6_002.splines.new('BEZIER'); _sp.bezier_points.add(7)
_sp.bezier_points.foreach_set('co', [0.001023, 5.821e-07, 0.0, 0.0004584, 0.001411, 0.0, 0.0001761, 0.001411, 0.0, 0.0001761, 0.0008471, 0.0, 0.0004584, 5.821e-07, 0.0, 0.0001761, -0.0008459, 0.0, 0.0001761, -0.00141, 0.0, 0.0004584, -0.00141, 0.0])
_sp.bezier_points.foreach_set('handle_left', [0.001023, -0.0005995, 0.0, 0.0008143, 0.001135, 0.0, 0.0002702, 0.001411, 0.0, 0.0001761, 0.001035, 0.0, 0.0004584, 0.0003508, 0.0, 0.0003473, -0.0006257, 0.0, 0.0001761, -0.001222, 0.0, 0.0003643, -0.00141, 0.0])
_sp.bezier_points.foreach_set('handle_right', [0.001023, 0.0006119, 0.0, 0.0004584, 0.001411, 0.0, 0.0001761, 0.001223, 0.0, 0.0003473, 0.0006245, 0.0, 0.0004584, -0.0003496, 0.0, 0.0001761, -0.0008459, 0.0, 0.0002702, -0.00141, 0.0, 0.0008035, -0.00113, 0.0])
for _p, _l, _r in zip(_sp.bezier_points, ['FREE', 'FREE', 'VECTOR', 'VECTOR', 'FREE', 'FREE', 'VECTOR', 'VECTOR'], ['FREE', 'FREE', 'VECTOR', 'FREE', 'FREE', 'FREE', 'VECTOR', 'FREE']): _p.handle_left_type = _l; _p.handle_right_type = _r
_sp.use_cyclic_u = True
_sp = cu_path6297_6_002.splines.new('BEZIER'); _sp.bezier_points.add(7)
_sp.bezier_points.foreach_set('co', [0.00187, 5.821e-07, 0.0, 0.00114, 0.001976, 0.0, 0.0007406, 0.001976, 0.0, 0.0007406, 0.001558, 0.0, 0.001305, 5.821e-07, 0.0, 0.0007406, -0.001557, 0.0, 0.0007406, -0.001975, 0.0, 0.00113, -0.001975, 0.0])
_sp.bezier_points.foreach_set('handle_left', [0.00187, -0.0007935, 0.0, 0.001587, 0.00146, 0.0, 0.0008737, 0.001976, 0.0, 0.0007406, 0.001697, 0.0, 0.001305, 0.0006495, 0.0, 0.001085, -0.001128, 0.0, 0.0007406, -0.001835, 0.0, 0.001, -0.001975, 0.0])
_sp.bezier_points.foreach_set('handle_right', [0.00187, 0.0007947, 0.0, 0.00114, 0.001976, 0.0, 0.0007406, 0.001836, 0.0, 0.001098, 0.001129, 0.0, 0.001305, -0.0006484, 0.0, 0.0007406, -0.001557, 0.0, 0.0008705, -0.001975, 0.0, 0.001544, -0.001512, 0.0])
for _p, _l, _r in zip(_sp.bezier_points, ['FREE', 'FREE', 'VECTOR', 'VECTOR', 'FREE', 'FREE', 'VECTOR', 'VECTOR'], ['FREE', 'FREE', 'VECTOR', 'FREE', 'FREE', 'FREE', 'VECTOR', 'FREE']): _p.handle_left_type = _l; _p.handle_right_type = _r
_sp.use_cyclic_u = True
_sp = cu_path6297_6_002.splines.new('BEZIER'); _sp.bezier_points.add(7)
_sp.bezier_points.foreach_set('co', [-0.002364, 0.0008471, 0.0, -0.001663, 0.0008471, 0.0, -0.0008249, 0.001694, 0.0, -0.0006705, 0.001689, 0.0, -0.0006705, -0.001697, 0.0, -0.0008047, -0.001697, 0.0, -0.001663, -0.0008459, 0.0, -0.002364, -0.0008459, 0.0])
_sp.bezier_points.foreach_set('handle_left', [-0.002364, 0.0002828, 0.0, -0.001896, 0.0008471, 0.0, -0.001104, 0.001411, 0.0, -0.000722, 0.001691, 0.0, -0.0006705, -0.0005681, 0.0, -0.00076, -0.001697, 0.0, -0.001377, -0.00113, 0.0, -0.00213, -0.0008459, 0.0])
_sp.bezier_points.foreach_set('handle_right', [-0.00213, 0.0008471, 0.0, -0.001383, 0.001129, 0.0, -0.0007734, 0.001692, 0.0, -0.0006705, 0.0005606, 0.0, -0.0007153, -0.001697, 0.0, -0.001091, -0.001413, 0.0, -0.001896, -0.0008459, 0.0, -0.002364, -0.0002815, 0.0])
for _p, _l, _r in zip(_sp.bezier_points, ['VECTOR', 'VECTOR', 'VECTOR', 'VECTOR', 'VECTOR', 'VECTOR', 'VECTOR', 'VECTOR'], ['VECTOR', 'VECTOR', 'VECTOR', 'VECTOR', 'VECTOR', 'VECTOR', 'VECTOR', 'VECTOR']): _p.handle_left_type = _l; _p.handle_right_type = _r
_sp.use_cyclic_u = True
cu_path6297_6_002.materials.append(mat_icon_normal_002)
cu_path6297_6_002.use_path_clamp = True
cu_path6297_6_002.bevel_resolution = 0
cu_path6297_6_002.fill_mode = 'BOTH'
cu_path3869_2_002 = bpy.data.curves.new('path3869-2.002', 'CURVE')
cu_path3869_2_002.dimensions = '2D'
_sp = cu_path3869_2_002.splines.new('BEZIER'); _sp.bezier_points.add(18)
_sp.bezier_points.foreach_set('co', [-0.0007502, 0.0007453, 0.0, -0.0008484, 0.0007075, 0.0, -0.001566, -2.987e-06, 0.0, -0.000856, -0.002709, 0.0, 0.00185, -0.001998, 0.0, 0.001139, 0.0007075, 0.0, 0.0009235, 0.0007372, 0.0, 0.0007498, 0.0006056, 0.0, 0.0007203, 0.0003897, 0.0, 0.0008521, 0.0002162, 0.0, 0.001358, -0.001711, 0.0, -0.0005688, -0.002218, 0.0, -0.001083, -0.0002977, 0.0, -0.001075, -0.0002902, 0.0, -0.0005612, 0.0002238, 0.0, -0.0004392, 0.0003714, 0.0, -0.0004395, 0.0005629, 0.0, -0.000562, 0.0007101, 0.0, -0.0007502, 0.0007453, 0.0])
_sp.bezier_points.foreach_set('handle_left', [-0.0007502, 0.0007453, 0.0, -0.0008183, 0.0007261, 0.0, -0.001394, 0.0002938, 0.0, -0.001796, -0.002161, 0.0, 0.001302, -0.002938, 0.0, 0.002079, 0.0001601, 0.0, 0.0009965, 0.0007564, 0.0, 0.000788, 0.0006708, 0.0, 0.0007011, 0.0004627, 0.0, 0.0007869, 0.0002543, 0.0, 0.001752, -0.001035, 0.0, 0.0001074, -0.002611, 0.0, -0.00147, -0.0009726, 0.0, -0.001078, -0.0002927, 0.0, -0.0007736, 0.0001009, 0.0, -0.0004615, 0.0003094, 0.0, -0.0004171, 0.000501, 0.0, -0.0005052, 0.0006768, 0.0, -0.0006852, 0.0007558, 0.0])
_sp.bezier_points.foreach_set('handle_right', [-0.000785, 0.0007389, 0.0, -0.001146, 0.0005355, 0.0, -0.002114, -0.0009427, 0.0, 8.371e-05, -0.003256, 0.0, 0.002397, -0.001059, 0.0, 0.001074, 0.0007456, 0.0, 0.0008504, 0.0007181, 0.0, 0.0007117, 0.0005404, 0.0, 0.0007395, 0.0003167, 0.0, 0.001528, -0.0001777, 0.0, 0.0009646, -0.002387, 0.0, -0.001242, -0.001825, 0.0, -0.001083, -0.0002977, 0.0, -0.0009517, -7.818e-05, 0.0, -0.0005046, 0.0002572, 0.0, -0.000417, 0.0004333, 0.0, -0.0004619, 0.0006247, 0.0, -0.0006187, 0.0007434, 0.0, -0.0007502, 0.0007453, 0.0])
for _p, _l, _r in zip(_sp.bezier_points, ['FREE', 'FREE', 'FREE', 'FREE', 'FREE', 'FREE', 'FREE', 'FREE', 'FREE', 'FREE', 'FREE', 'FREE', 'FREE', 'VECTOR', 'FREE', 'FREE', 'FREE', 'FREE', 'FREE'], ['FREE', 'FREE', 'FREE', 'FREE', 'FREE', 'FREE', 'FREE', 'FREE', 'FREE', 'FREE', 'FREE', 'FREE', 'FREE', 'FREE', 'FREE', 'FREE', 'FREE', 'FREE', 'FREE']): _p.handle_left_type = _l; _p.handle_right_type = _r
_sp.use_cyclic_u = True
_sp = cu_path3869_2_002.splines.new('BEZIER'); _sp.bezier_points.add(11)
_sp.bezier_points.foreach_set('co', [7.992e-05, 0.001257, 0.0, -8.082e-05, 0.001155, 0.0, -0.0001406, 0.0009745, 0.0, -0.0001406, -0.0004363, 0.0, -8.809e-05, -0.0006042, 0.0, 5.368e-05, -0.0007084, 0.0, 0.0002296, -0.0007084, 0.0, 0.0003714, -0.0006042, 0.0, 0.0004239, -0.0004363, 0.0, 0.0004239, 0.0009745, 0.0, 0.0003776, 0.001136, 0.0, 0.0002476, 0.001243, 0.0])
_sp.bezier_points.foreach_set('handle_left', [0.0001359, 0.001269, 0.0, -4.062e-05, 0.001207, 0.0, -0.0001421, 0.00104, 0.0, -0.0001406, 3.397e-05, 0.0, -0.000123, -0.0005553, 0.0, -3.48e-06, -0.0006897, 0.0, 0.0001725, -0.0007272, 0.0, 0.0003365, -0.0006532, 0.0, 0.0004247, -0.0004965, 0.0, 0.0004239, 0.0005042, 0.0, 0.0004091, 0.001088, 0.0, 0.0003008, 0.001221, 0.0])
_sp.bezier_points.foreach_set('handle_right', [1.619e-05, 0.001242, 0.0, -0.000121, 0.001104, 0.0, -0.0001406, 0.0009745, 0.0, -0.0001414, -0.0004965, 0.0, -5.315e-05, -0.0006532, 0.0, 0.0001108, -0.0007272, 0.0, 0.0002868, -0.0006897, 0.0, 0.0004063, -0.0005553, 0.0, 0.0004239, -0.0004363, 0.0, 0.0004253, 0.001032, 0.0, 0.0003461, 0.001184, 0.0, 0.0001944, 0.001264, 0.0])
for _p, _l, _r in zip(_sp.bezier_points, ['FREE', 'FREE', 'FREE', 'VECTOR', 'FREE', 'FREE', 'FREE', 'FREE', 'FREE', 'VECTOR', 'FREE', 'FREE'], ['FREE', 'FREE', 'FREE', 'FREE', 'FREE', 'FREE', 'FREE', 'FREE', 'FREE', 'FREE', 'FREE', 'FREE']): _p.handle_left_type = _l; _p.handle_right_type = _r
_sp.use_cyclic_u = True
cu_path3869_2_002.materials.append(mat_icon_normal_002)
cu_path3869_2_002.use_path_clamp = True
cu_path3869_2_002.bevel_resolution = 0
cu_path3869_2_002.fill_mode = 'BOTH'
txt_text_017 = bpy.data.curves.new('Text.017', 'FONT')
txt_text_017.dimensions = '2D'
txt_text_017.body = 'Activities'
txt_text_017.materials.append(mat_samlowry_text_001)
txt_text_017.use_path_clamp = True
txt_text_017.bevel_resolution = 0

# ---- objects
ob_xchat = bpy.data.objects.new('xchat', me_xchat_002)
ob_transmission = bpy.data.objects.new('transmission', me_transmission_002)
ob_tali = bpy.data.objects.new('tali', me_tali_001)
ob_swell_foop = bpy.data.objects.new('swell-foop', me_swell_foop)
ob_polari = bpy.data.objects.new('polari', me_polari_002)
ob_pitivi = bpy.data.objects.new('pitivi', me_pitivi)
ob_pidgin = bpy.data.objects.new('pidgin', me_pidgin)
ob_photos = bpy.data.objects.new('photos', me_photos)
ob_pdfmod = bpy.data.objects.new('pdfmod', me_pdfmod)
ob_mypaint = bpy.data.objects.new('mypaint', me_mypaint)
ob_liveusb_creator = bpy.data.objects.new('liveusb-creator', me_liveusb_creator)
ob_gvim = bpy.data.objects.new('gvim', me_gvim)
ob_gnome_video_arcade = bpy.data.objects.new('gnome-video-arcade', me_gnome_video_arcade)
ob_gnome_news = bpy.data.objects.new('gnome-news', me_gnome_news)
ob_gnome_multi_writer = bpy.data.objects.new('gnome-multi-writer', me_gnome_multi_writer)
ob_gnome_characters = bpy.data.objects.new('gnome-characters', me_gnome_characters)
ob_gnome_calendar = bpy.data.objects.new('gnome-calendar', me_gnome_calendar)
ob_gnome_books = bpy.data.objects.new('gnome-books', me_gnome_books)
ob_gnome_2048 = bpy.data.objects.new('gnome-2048', me_gnome_2048)
ob_gitg = bpy.data.objects.new('gitg', me_gitg)
ob_gimp = bpy.data.objects.new('gimp', me_gimp)
ob_ghex = bpy.data.objects.new('ghex', me_ghex)
ob_geary = bpy.data.objects.new('geary', me_geary)
ob_four_in_a_row = bpy.data.objects.new('four-in-a-row', me_four_in_a_row)
ob_five_or_more = bpy.data.objects.new('five-or-more', me_five_or_more)
ob_documents = bpy.data.objects.new('documents', me_documents)
ob_chess = bpy.data.objects.new('chess', me_chess)
ob_empty_023 = bpy.data.objects.new('Empty.023', None)
ob_empty_022 = bpy.data.objects.new('Empty.022', None)
ob_empty_021 = bpy.data.objects.new('Empty.021', None)
ob_empty_020 = bpy.data.objects.new('Empty.020', None)
ob_empty_019 = bpy.data.objects.new('Empty.019', None)
ob_empty_018 = bpy.data.objects.new('Empty.018', None)
ob_empty_017 = bpy.data.objects.new('Empty.017', None)
ob_empty_016 = bpy.data.objects.new('Empty.016', None)
ob_empty_015 = bpy.data.objects.new('Empty.015', None)
ob_empty_014 = bpy.data.objects.new('Empty.014', None)
ob_empty_013 = bpy.data.objects.new('Empty.013', None)
ob_empty_012 = bpy.data.objects.new('Empty.012', None)
ob_empty_011 = bpy.data.objects.new('Empty.011', None)
ob_empty_010 = bpy.data.objects.new('Empty.010', None)
ob_empty_009 = bpy.data.objects.new('Empty.009', None)
ob_empty_008 = bpy.data.objects.new('Empty.008', None)
ob_empty_007 = bpy.data.objects.new('Empty.007', None)
ob_empty_006 = bpy.data.objects.new('Empty.006', None)
ob_empty_005 = bpy.data.objects.new('Empty.005', None)
ob_builder = bpy.data.objects.new('builder', me_builder)
ob_empty_004 = bpy.data.objects.new('Empty.004', None)
ob_boxes = bpy.data.objects.new('boxes', me_boxes)
ob_empty_003 = bpy.data.objects.new('Empty.003', None)
ob_blender = bpy.data.objects.new('blender', me_blender)
ob_empty_002 = bpy.data.objects.new('Empty.002', None)
ob_atomix = bpy.data.objects.new('atomix', me_atomix)
ob_empty_001 = bpy.data.objects.new('Empty.001', None)
ob_ardour = bpy.data.objects.new('ardour', me_ardour)
ob_empty = bpy.data.objects.new('Empty', None)
ob_darktable = bpy.data.objects.new('darktable', me_darktable)
ob_circle_010 = bpy.data.objects.new('Circle.010', me_circle_018)
ob_wallpaper = bpy.data.objects.new('wallpaper', me_day)
ob_top_bar = bpy.data.objects.new('top bar', me_plane_016)
ob_text_006 = bpy.data.objects.new('Text.006', txt_text_010)
ob_text_010 = bpy.data.objects.new('Text.010', txt_text_016)
ob_curve_016 = bpy.data.objects.new('Curve.016', cu_path3850_002)
ob_plane_009 = bpy.data.objects.new('Plane.009', me_plane_024)
ob_text_009 = bpy.data.objects.new('Text.009', txt_text_015)
ob_plane_010 = bpy.data.objects.new('Plane.010', me_plane_025)
ob_curve_013 = bpy.data.objects.new('Curve.013', cu_path3737_002)
ob_curve_015 = bpy.data.objects.new('Curve.015', cu_path6297_6_002)
ob_curve_012 = bpy.data.objects.new('Curve.012', cu_path3869_2_002)
ob_plane_008 = bpy.data.objects.new('Plane.008', me_plane_023)
ob_night_002 = bpy.data.objects.new('night.002', me_night_002)
ob_camera_005 = bpy.data.objects.new('Camera.005', cam_camera_005)
ob_plane_005 = bpy.data.objects.new('Plane.005', me_plane_019)
ob_plane_007 = bpy.data.objects.new('Plane.007', me_plane_022)
ob_text_011 = bpy.data.objects.new('Text.011', txt_text_017)

# ---- transforms, parenting, visibility, modifiers, constraints
ob_xchat.location = (14.9, 0.6, 0.171)
ob_xchat.lineart.crease_threshold = 0.0
ob_transmission.location = (14.4, 0.6, 0.171)
ob_transmission.lineart.crease_threshold = 0.0
ob_tali.location = (13.9, 0.6, 0.171)
ob_tali.lineart.crease_threshold = 0.0
ob_swell_foop.location = (13.4, 0.6, 0.171)
ob_swell_foop.lineart.crease_threshold = 0.0
ob_polari.location = (12.9, 0.6, 0.171)
ob_polari.lineart.crease_threshold = 0.0
ob_pitivi.location = (12.4, 0.6, 0.171)
ob_pitivi.lineart.crease_threshold = 0.0
ob_pidgin.location = (11.9, 0.6, 0.171)
ob_pidgin.lineart.crease_threshold = 0.0
ob_photos.location = (11.4, 0.6, 0.171)
ob_photos.lineart.crease_threshold = 0.0
ob_pdfmod.location = (10.9, 0.6, 0.171)
ob_pdfmod.lineart.crease_threshold = 0.0
ob_mypaint.location = (10.4, 0.6, 0.171)
ob_mypaint.lineart.crease_threshold = 0.0
ob_liveusb_creator.location = (9.9, 0.6, 0.171)
ob_liveusb_creator.lineart.crease_threshold = 0.0
ob_gvim.location = (9.4, 0.6, 0.171)
ob_gvim.lineart.crease_threshold = 0.0
ob_gnome_video_arcade.location = (8.9, 0.6, 0.171)
ob_gnome_video_arcade.lineart.crease_threshold = 0.0
ob_gnome_news.location = (8.4, 0.6, 0.171)
ob_gnome_news.lineart.crease_threshold = 0.0
ob_gnome_multi_writer.location = (7.9, 0.6, 0.171)
ob_gnome_multi_writer.lineart.crease_threshold = 0.0
ob_gnome_characters.location = (7.4, 0.6, 0.171)
ob_gnome_characters.lineart.crease_threshold = 0.0
ob_gnome_calendar.location = (6.9, 0.6, 0.171)
ob_gnome_calendar.lineart.crease_threshold = 0.0
ob_gnome_books.location = (6.4, 0.6, 0.171)
ob_gnome_books.lineart.crease_threshold = 0.0
ob_gnome_2048.location = (5.9, 0.6, 0.171)
ob_gnome_2048.lineart.crease_threshold = 0.0
ob_gitg.location = (5.4, 0.6, 0.171)
ob_gitg.lineart.crease_threshold = 0.0
ob_gimp.location = (4.9, 0.6, 0.171)
ob_gimp.lineart.crease_threshold = 0.0
ob_ghex.location = (4.4, 0.6, 0.171)
ob_ghex.lineart.crease_threshold = 0.0
ob_geary.location = (3.9, 0.6, 0.171)
ob_geary.lineart.crease_threshold = 0.0
ob_four_in_a_row.location = (3.4, 0.6, 0.171)
ob_four_in_a_row.lineart.crease_threshold = 0.0
ob_five_or_more.location = (2.9, 0.6, 0.171)
ob_five_or_more.lineart.crease_threshold = 0.0
ob_documents.location = (2.4, 0.6, 0.171)
ob_documents.lineart.crease_threshold = 0.0
ob_chess.location = (1.9, 0.6, 0.171)
ob_chess.lineart.crease_threshold = 0.0
ob_empty_023.location = (-0.6, -0.6, 0.171)
ob_empty_023.scale = (0.04209, 0.04209, 0.04209)
ob_empty_023.empty_display_type = 'SPHERE'
ob_empty_023.empty_image_offset = (0.0, 0.0)
ob_empty_023.lineart.crease_threshold = 0.0
ob_empty_022.location = (-0.2, -0.6, 0.171)
ob_empty_022.scale = (0.04209, 0.04209, 0.04209)
ob_empty_022.empty_display_type = 'SPHERE'
ob_empty_022.empty_image_offset = (0.0, 0.0)
ob_empty_022.lineart.crease_threshold = 0.0
ob_empty_021.location = (0.2, -0.6, 0.171)
ob_empty_021.scale = (0.04209, 0.04209, 0.04209)
ob_empty_021.empty_display_type = 'SPHERE'
ob_empty_021.empty_image_offset = (0.0, 0.0)
ob_empty_021.lineart.crease_threshold = 0.0
ob_empty_020.location = (0.6, -0.6, 0.171)
ob_empty_020.scale = (0.04209, 0.04209, 0.04209)
ob_empty_020.empty_display_type = 'SPHERE'
ob_empty_020.empty_image_offset = (0.0, 0.0)
ob_empty_020.lineart.crease_threshold = 0.0
ob_empty_019.location = (1.0, -0.6, 0.171)
ob_empty_019.scale = (0.04209, 0.04209, 0.04209)
ob_empty_019.empty_display_type = 'SPHERE'
ob_empty_019.empty_image_offset = (0.0, 0.0)
ob_empty_019.lineart.crease_threshold = 0.0
ob_empty_018.location = (-1.0, -0.6, 0.171)
ob_empty_018.scale = (0.04209, 0.04209, 0.04209)
ob_empty_018.empty_display_type = 'SPHERE'
ob_empty_018.empty_image_offset = (0.0, 0.0)
ob_empty_018.lineart.crease_threshold = 0.0
ob_empty_017.location = (-1.0, -0.2, 0.171)
ob_empty_017.scale = (0.03631, 0.03631, 0.03631)
ob_empty_017.empty_display_type = 'SPHERE'
ob_empty_017.empty_image_offset = (0.0, 0.0)
ob_empty_017.lineart.crease_threshold = 0.0
ob_empty_016.location = (1.0, -0.2, 0.171)
ob_empty_016.scale = (0.04209, 0.04209, 0.04209)
ob_empty_016.empty_display_type = 'SPHERE'
ob_empty_016.empty_image_offset = (0.0, 0.0)
ob_empty_016.lineart.crease_threshold = 0.0
ob_empty_015.location = (0.6, -0.2, 0.171)
ob_empty_015.scale = (0.04209, 0.04209, 0.04209)
ob_empty_015.empty_display_type = 'SPHERE'
ob_empty_015.empty_image_offset = (0.0, 0.0)
ob_empty_015.lineart.crease_threshold = 0.0
ob_empty_014.location = (0.2, -0.2, 0.171)
ob_empty_014.scale = (0.04209, 0.04209, 0.04209)
ob_empty_014.empty_display_type = 'SPHERE'
ob_empty_014.empty_image_offset = (0.0, 0.0)
ob_empty_014.lineart.crease_threshold = 0.0
ob_empty_013.location = (-0.2, -0.2, 0.171)
ob_empty_013.scale = (0.04209, 0.04209, 0.04209)
ob_empty_013.empty_display_type = 'SPHERE'
ob_empty_013.empty_image_offset = (0.0, 0.0)
ob_empty_013.lineart.crease_threshold = 0.0
ob_empty_012.location = (-0.6, -0.2, 0.171)
ob_empty_012.scale = (0.04209, 0.04209, 0.04209)
ob_empty_012.empty_display_type = 'SPHERE'
ob_empty_012.empty_image_offset = (0.0, 0.0)
ob_empty_012.lineart.crease_threshold = 0.0
ob_empty_011.location = (-0.6, 0.2, 0.171)
ob_empty_011.scale = (0.1323, 0.1323, 0.1323)
ob_empty_011.empty_display_type = 'SPHERE'
ob_empty_011.empty_image_offset = (0.0, 0.0)
ob_empty_011.lineart.crease_threshold = 0.0
ob_empty_010.location = (-0.2, 0.2, 0.171)
ob_empty_010.scale = (0.1321, 0.1321, 0.1321)
ob_empty_010.empty_display_type = 'SPHERE'
ob_empty_010.empty_image_offset = (0.0, 0.0)
ob_empty_010.lineart.crease_threshold = 0.0
ob_empty_009.location = (0.2, 0.2, 0.171)
ob_empty_009.scale = (0.05852, 0.05852, 0.05852)
ob_empty_009.empty_display_type = 'SPHERE'
ob_empty_009.empty_image_offset = (0.0, 0.0)
ob_empty_009.lineart.crease_threshold = 0.0
ob_empty_008.location = (0.6, 0.2, 0.171)
ob_empty_008.scale = (0.03419, 0.03419, 0.03419)
ob_empty_008.empty_display_type = 'SPHERE'
ob_empty_008.empty_image_offset = (0.0, 0.0)
ob_empty_008.lineart.crease_threshold = 0.0
ob_empty_007.location = (1.0, 0.2, 0.171)
ob_empty_007.scale = (0.03631, 0.03631, 0.03631)
ob_empty_007.empty_display_type = 'SPHERE'
ob_empty_007.empty_image_offset = (0.0, 0.0)
ob_empty_007.lineart.crease_threshold = 0.0
ob_empty_006.location = (-1.0, 0.2, 0.171)
ob_empty_006.scale = (0.1327, 0.1327, 0.1327)
ob_empty_006.empty_display_type = 'SPHERE'
ob_empty_006.empty_image_offset = (0.0, 0.0)
ob_empty_006.lineart.crease_threshold = 0.0
ob_empty_005.location = (1.0, 0.6, 0.171)
ob_empty_005.scale = (0.133, 0.133, 0.133)
ob_empty_005.empty_display_type = 'SPHERE'
ob_empty_005.empty_image_offset = (0.0, 0.0)
ob_empty_005.lineart.crease_threshold = 0.0
ob_builder.parent = ob_empty_005
ob_builder.matrix_parent_inverse = Matrix(((8.155, 0.0, 0.0, -8.155), (0.0, 8.155, 0.0, -4.893), (1.192e-07, 0.0, 8.155, -1.394), (0.0, 0.0, 0.0, 1.0)))
ob_builder.location = (1.0, 0.6, 0.171)
ob_builder.lineart.crease_threshold = 0.0
ob_empty_004.location = (0.6, 0.6, 0.171)
ob_empty_004.scale = (0.1329, 0.1329, 0.1329)
ob_empty_004.empty_display_type = 'SPHERE'
ob_empty_004.empty_image_offset = (0.0, 0.0)
ob_empty_004.lineart.crease_threshold = 0.0
ob_boxes.parent = ob_empty_004
ob_boxes.matrix_parent_inverse = Matrix(((8.155, 0.0, 0.0, -4.893), (0.0, 8.155, 0.0, -4.893), (2.384e-07, 0.0, 8.155, -1.394), (0.0, 0.0, 0.0, 1.0)))
ob_boxes.location = (0.6, 0.6, 0.171)
ob_boxes.lineart.crease_threshold = 0.0
ob_empty_003.location = (0.2, 0.6, 0.171)
ob_empty_003.scale = (0.1322, 0.1322, 0.1322)
ob_empty_003.empty_display_type = 'SPHERE'
ob_empty_003.empty_image_offset = (0.0, 0.0)
ob_empty_003.lineart.crease_threshold = 0.0
ob_blender.parent = ob_empty_003
ob_blender.matrix_parent_inverse = Matrix(((8.155, 0.0, 0.0, -1.631), (0.0, 8.155, 0.0, -4.893), (4.861e-07, 2.384e-07, 8.155, -1.394), (0.0, 0.0, 0.0, 1.0)))
ob_blender.location = (0.2, 0.6, 0.171)
ob_blender.lineart.crease_threshold = 0.0
ob_empty_002.location = (-0.2, 0.6, 0.171)
ob_empty_002.scale = (0.1304, 0.1304, 0.1304)
ob_empty_002.empty_display_type = 'SPHERE'
ob_empty_002.empty_image_offset = (0.0, 0.0)
ob_empty_002.lineart.crease_threshold = 0.0
ob_atomix.parent = ob_empty_002
ob_atomix.matrix_parent_inverse = Matrix(((8.155, 0.0, 0.0, 1.631), (2.333e-06, 8.155, 0.0, -4.893), (6.649e-07, 0.0, 8.155, -1.394), (0.0, 0.0, 0.0, 1.0)))
ob_atomix.location = (-0.2, 0.6, 0.171)
ob_atomix.lineart.crease_threshold = 0.0
ob_empty_001.location = (-0.6, 0.6, 0.171)
ob_empty_001.scale = (0.1273, 0.1273, 0.1273)
ob_empty_001.empty_display_type = 'SPHERE'
ob_empty_001.empty_image_offset = (0.0, 0.0)
ob_empty_001.lineart.crease_threshold = 0.0
ob_ardour.parent = ob_empty_001
ob_ardour.matrix_parent_inverse = Matrix(((8.155, 0.0, 0.0, 4.893), (0.0, 8.155, 0.0, -4.893), (-2.384e-07, 0.0, 8.155, -1.394), (0.0, 0.0, 0.0, 1.0)))
ob_ardour.location = (-0.6, 0.6, 0.171)
ob_ardour.lineart.crease_threshold = 0.0
ob_empty.location = (-1.0, 0.6, 0.171)
ob_empty.scale = (0.1226, 0.1226, 0.1226)
ob_empty.empty_display_type = 'SPHERE'
ob_empty.empty_image_offset = (0.0, 0.0)
ob_empty.lineart.crease_threshold = 0.0
ob_darktable.parent = ob_empty
ob_darktable.matrix_parent_inverse = Matrix(((8.155, 0.0, 0.0, 8.155), (0.0, 8.155, 0.0, -4.893), (0.0, 0.0, 8.155, 0.0), (0.0, 0.0, 0.0, 1.0)))
ob_darktable.location = (-1.0, 0.6, 0.0)
ob_darktable.lineart.crease_threshold = 0.0
ob_circle_010.location = (-2.941, 1.591, 0.1152)
ob_circle_010.scale = (7.177, 7.177, 7.177)
ob_circle_010.lineart.crease_threshold = 0.0
ob_wallpaper.location = (0.003516, -0.003234, 0.0039)
ob_wallpaper.scale = (55.61, 55.61, 55.61)
ob_wallpaper.lineart.crease_threshold = 0.0
ob_top_bar.parent = ob_wallpaper
ob_top_bar.matrix_parent_inverse = Matrix(((0.02813, 0.0, 0.0, -8.466e-05), (0.0, 0.02813, 0.0, 4.705e-05), (0.0, 0.0, 0.02813, -8.558e-05), (0.0, 0.0, 0.0, 1.0)))
ob_top_bar.location = (0.001911, 1.047, 0.07456)
ob_top_bar.scale = (1.925, 0.04476, 0.5704)
ob_top_bar.lineart.crease_threshold = 0.0
_m = ob_top_bar.modifiers.new('Mirror', 'MIRROR')
_m.use_clip = True
_m = ob_top_bar.modifiers.new('Subsurf', 'SUBSURF')
_m.uv_smooth = 'PRESERVE_CORNERS'
_m.quality = 2
_m.levels = 2
_m.show_only_control_edges = False
ob_text_006.parent = ob_top_bar
ob_text_006.matrix_parent_inverse = Matrix(((0.5264, 0.0, 0.0, -0.001006), (0.0, 22.64, 0.0, -23.02), (0.0, 0.0, 1.776, -0.1324), (0.0, 0.0, 0.0, 1.0)))
ob_text_006.location = (-1.855, 0.9879, 0.0966)
ob_text_006.scale = (0.06121, 0.06121, 0.06121)
ob_text_006.lineart.crease_threshold = 0.0
ob_text_010.parent = ob_top_bar
ob_text_010.matrix_parent_inverse = Matrix(((0.5264, 0.0, 0.0, -0.001006), (0.0, 22.64, 0.0, -23.02), (0.0, 0.0, 1.776, -0.1324), (0.0, 0.0, 0.0, 1.0)))
ob_text_010.location = (-0.004071, 0.9879, 0.0966)
ob_text_010.scale = (0.06121, 0.06121, 0.06121)
ob_text_010.lineart.crease_threshold = 0.0
ob_curve_016.parent = ob_top_bar
ob_curve_016.matrix_parent_inverse = Matrix(((0.5264, 0.0, 0.0, -0.001006), (0.0, 22.64, 0.0, -23.02), (0.0, 0.0, 1.776, -0.1324), (0.0, 0.0, 0.0, 1.0)))
ob_curve_016.location = (1.314, 1.001, 0.09507)
ob_curve_016.scale = (11.1, 11.1, 11.1)
ob_curve_016.lineart.crease_threshold = 0.0
ob_plane_009.parent = ob_top_bar
ob_plane_009.matrix_parent_inverse = Matrix(((0.5264, 0.0, 0.0, -0.001006), (0.0, 22.64, 0.0, -23.02), (0.0, 0.0, 1.776, -0.1324), (0.0, 0.0, 0.0, 1.0)))
ob_plane_009.location = (1.374, 1.006, 0.09575)
ob_plane_009.rotation_euler = (0.0, 0.0, -0.7854)
ob_plane_009.scale = (0.00935, 0.00935, 0.00935)
ob_plane_009.lineart.crease_threshold = 0.0
ob_text_009.parent = ob_top_bar
ob_text_009.matrix_parent_inverse = Matrix(((0.5264, 0.0, 0.0, -0.001006), (0.0, 22.64, 0.0, -23.02), (0.0, 0.0, 1.776, -0.1324), (0.0, 0.0, 0.0, 1.0)))
ob_text_009.location = (1.5, 0.9915, 0.0966)
ob_text_009.scale = (0.06121, 0.06121, 0.06121)
ob_text_009.lineart.crease_threshold = 0.0
ob_plane_010.parent = ob_top_bar
ob_plane_010.matrix_parent_inverse = Matrix(((0.5264, 0.0, 0.0, -0.001006), (0.0, 22.64, 0.0, -23.02), (0.0, 0.0, 1.776, -0.1324), (0.0, 0.0, 0.0, 1.0)))
ob_plane_010.location = (1.524, 1.006, 0.09575)
ob_plane_010.rotation_euler = (1.637e-09, -6.78e-10, -0.7854)
ob_plane_010.scale = (0.00935, 0.00935, 0.00935)
ob_plane_010.lineart.crease_threshold = 0.0
ob_curve_013.parent = ob_top_bar
ob_curve_013.matrix_parent_inverse = Matrix(((0.5264, 0.0, 0.0, -0.001006), (0.0, 22.64, 0.0, -23.02), (0.0, 0.0, 1.776, -0.1324), (0.0, 0.0, 0.0, 1.0)))
ob_curve_013.location = (1.629, 1.009, 0.09575)
ob_curve_013.scale = (10.97, 10.97, 10.97)
ob_curve_013.lineart.crease_threshold = 0.0
ob_curve_015.parent = ob_top_bar
ob_curve_015.matrix_parent_inverse = Matrix(((0.5264, 0.0, 0.0, -0.001006), (0.0, 22.64, 0.0, -23.02), (0.0, 0.0, 1.776, -0.1324), (0.0, 0.0, 0.0, 1.0)))
ob_curve_015.location = (1.7, 1.004, 0.09567)
ob_curve_015.scale = (11.77, 11.77, 11.77)
ob_curve_015.lineart.crease_threshold = 0.0
ob_curve_012.parent = ob_top_bar
ob_curve_012.matrix_parent_inverse = Matrix(((0.5264, 0.0, 0.0, -0.001006), (0.0, 22.64, 0.0, -23.02), (0.0, 0.0, 1.776, -0.1324), (0.0, 0.0, 0.0, 1.0)))
ob_curve_012.location = (1.76, 1.012, 0.09587)
ob_curve_012.scale = (10.59, 10.59, 10.59)
ob_curve_012.lineart.crease_threshold = 0.0
ob_plane_008.parent = ob_top_bar
ob_plane_008.matrix_parent_inverse = Matrix(((0.5264, 0.0, 0.0, -0.001006), (0.0, 22.64, 0.0, -23.02), (0.0, 0.0, 1.776, -0.1324), (0.0, 0.0, 0.0, 1.0)))
ob_plane_008.location = (1.821, 1.005, 0.09568)
ob_plane_008.rotation_euler = (1.637e-09, -6.78e-10, -0.7854)
ob_plane_008.scale = (0.00935, 0.00935, 0.00935)
ob_plane_008.lineart.crease_threshold = 0.0
ob_night_002.location = (0.0007108, 0.005424, -0.0008535)
ob_night_002.scale = (3.377, 3.377, 3.377)
ob_night_002.lineart.crease_threshold = 0.0
ob_camera_005.location = (0.0, 0.0, 4.293)
ob_camera_005.lineart.crease_threshold = 0.0
ob_plane_005.location = (0.2949, 0.1287, 0.01854)
ob_plane_005.scale = (0.04334, 0.04334, 0.04334)
ob_plane_005.lineart.crease_threshold = 0.0
ob_plane_007.location = (-0.004071, 1.01, 0.07456)
ob_plane_007.scale = (1.88, 0.04372, 0.5572)
ob_plane_007.lineart.crease_threshold = 0.0
_m = ob_plane_007.modifiers.new('Mirror', 'MIRROR')
_m.use_clip = True
_m = ob_plane_007.modifiers.new('Subsurf', 'SUBSURF')
_m.uv_smooth = 'PRESERVE_CORNERS'
_m.quality = 2
_m.levels = 2
_m.show_only_control_edges = False
ob_text_011.parent = ob_plane_007
ob_text_011.matrix_parent_inverse = Matrix(((0.2964, 0.0, 0.0, -0.001731), (0.0, 12.74, 0.0, -25.44), (0.0, 0.0, 1.0, -0.07456), (0.0, 0.0, 0.0, 1.0)))
ob_text_011.location = (-3.279, 1.957, 0.1141)
ob_text_011.scale = (0.1098, 0.1098, 0.1098)
ob_text_011.lineart.crease_threshold = 0.0

# ---- collection membership
col_collection_1_001.objects.link(ob_xchat)
col_collection_1_001.objects.link(ob_transmission)
col_collection_1_001.objects.link(ob_tali)
col_collection_1_001.objects.link(ob_swell_foop)
col_collection_1_001.objects.link(ob_polari)
col_collection_1_001.objects.link(ob_pitivi)
col_collection_1_001.objects.link(ob_pidgin)
col_collection_1_001.objects.link(ob_photos)
col_collection_1_001.objects.link(ob_pdfmod)
col_collection_1_001.objects.link(ob_mypaint)
col_collection_1_001.objects.link(ob_liveusb_creator)
col_collection_1_001.objects.link(ob_gvim)
col_collection_1_001.objects.link(ob_gnome_video_arcade)
col_collection_1_001.objects.link(ob_gnome_news)
col_collection_1_001.objects.link(ob_gnome_multi_writer)
col_collection_1_001.objects.link(ob_gnome_characters)
col_collection_1_001.objects.link(ob_gnome_calendar)
col_collection_1_001.objects.link(ob_gnome_books)
col_collection_1_001.objects.link(ob_gnome_2048)
col_collection_1_001.objects.link(ob_gitg)
col_collection_1_001.objects.link(ob_gimp)
col_collection_1_001.objects.link(ob_ghex)
col_collection_1_001.objects.link(ob_geary)
col_collection_1_001.objects.link(ob_four_in_a_row)
col_collection_1_001.objects.link(ob_five_or_more)
col_collection_1_001.objects.link(ob_documents)
col_collection_1_001.objects.link(ob_chess)
col_collection_1_001.objects.link(ob_empty_023)
col_collection_1_001.objects.link(ob_empty_022)
col_collection_1_001.objects.link(ob_empty_021)
col_collection_1_001.objects.link(ob_empty_020)
col_collection_1_001.objects.link(ob_empty_019)
col_collection_1_001.objects.link(ob_empty_018)
col_collection_1_001.objects.link(ob_empty_017)
col_collection_1_001.objects.link(ob_empty_016)
col_collection_1_001.objects.link(ob_empty_015)
col_collection_1_001.objects.link(ob_empty_014)
col_collection_1_001.objects.link(ob_empty_013)
col_collection_1_001.objects.link(ob_empty_012)
col_collection_1_001.objects.link(ob_empty_011)
col_collection_1_001.objects.link(ob_empty_010)
col_collection_1_001.objects.link(ob_empty_009)
col_collection_1_001.objects.link(ob_empty_008)
col_collection_1_001.objects.link(ob_empty_007)
col_collection_1_001.objects.link(ob_empty_006)
col_collection_1_001.objects.link(ob_empty_005)
col_collection_1_001.objects.link(ob_builder)
col_collection_1_001.objects.link(ob_empty_004)
col_collection_1_001.objects.link(ob_boxes)
col_collection_1_001.objects.link(ob_empty_003)
col_collection_1_001.objects.link(ob_blender)
col_collection_1_001.objects.link(ob_empty_002)
col_collection_1_001.objects.link(ob_atomix)
col_collection_1_001.objects.link(ob_empty_001)
col_collection_1_001.objects.link(ob_ardour)
col_collection_1_001.objects.link(ob_empty)
col_collection_1_001.objects.link(ob_darktable)
col_collection_1_001.objects.link(ob_circle_010)
col_collection_1_001.objects.link(ob_wallpaper)
col_collection_1_001.objects.link(ob_top_bar)
col_collection_1_001.objects.link(ob_text_006)
col_collection_1_001.objects.link(ob_text_010)
col_collection_1_001.objects.link(ob_curve_016)
col_collection_1_001.objects.link(ob_plane_009)
col_collection_1_001.objects.link(ob_text_009)
col_collection_1_001.objects.link(ob_plane_010)
col_collection_1_001.objects.link(ob_curve_013)
col_collection_1_001.objects.link(ob_curve_015)
col_collection_1_001.objects.link(ob_curve_012)
col_collection_1_001.objects.link(ob_plane_008)
col_collection_1_001.objects.link(ob_night_002)
col_collection_1_001.objects.link(ob_camera_005)
col_collection_2.objects.link(ob_plane_005)
col_collection_2.objects.link(ob_plane_007)
col_collection_2.objects.link(ob_text_011)

# ---- scene / render settings (as saved in the file)
scene.camera = ob_camera_005
scene.frame_start = 1; scene.frame_end = 140; scene.frame_set(62)
scene.render.engine = 'CYCLES'
scene.render.image_settings.color_mode = 'RGB'
scene.render.image_settings.exr_codec = 'NONE'
scene.render.fps = 30
scene.render.dither_intensity = 0.0
scene.render.use_motion_blur = True
scene.render.simplify_subdivision_render = 0
scene.render.simplify_child_particles_render = 0.0
scene.cycles.use_denoising = False
scene.cycles.samples = 64
scene.cycles.sampling_pattern = 'TABULATED_SOBOL'
scene.cycles.light_sampling_threshold = 0.0
scene.cycles.use_adaptive_sampling = False
scene.cycles.use_light_tree = False
scene.cycles.blur_glossy = 0.0
scene.cycles.sample_clamp_indirect = 0.0
scene.view_settings.view_transform = 'Standard'
bpy.context.view_layer.update()
